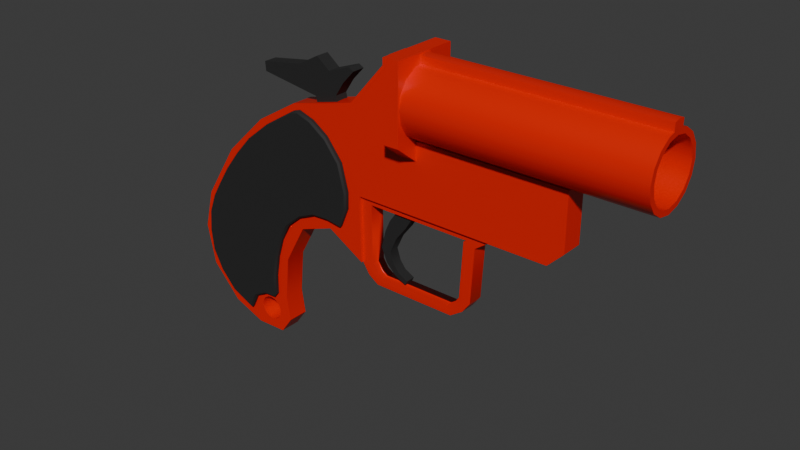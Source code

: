 # Source: FlareGun.blend  (saved by Blender 4.5.91; exported with 4.5.12 LTS)
import bpy
from mathutils import Matrix  # noqa: F401  (used for matrix-valued properties, if any)

bpy.ops.wm.read_factory_settings(use_empty=True)
scene = bpy.context.scene
scene.name = 'Scene'

# ---- collections
col_collection = bpy.data.collections.new('Collection'); scene.collection.children.link(col_collection)

# ---- materials (node trees are filled in below, after node groups)
mat_red = bpy.data.materials.new('Red')
mat_black = bpy.data.materials.new('Black')

# ---- material node trees
mat_red.use_nodes = True; mat_red.node_tree.nodes.clear()
_N = mat_red.node_tree.nodes; _L = mat_red.node_tree.links
n0 = _N.new('ShaderNodeBsdfPrincipled'); n0.name = 'Principled BSDF'; n0.location = (-200, 100)
n0.inputs[0].default_value = (0.8004, 0.009382, 0.0, 1.0)
n0.inputs[2].default_value = 0.3571
n1 = _N.new('ShaderNodeOutputMaterial'); n1.name = 'Material Output'; n1.location = (200, 100)
_L.new(n0.outputs[0], n1.inputs[0])
n1.is_active_output = True
mat_black.use_nodes = True; mat_black.node_tree.nodes.clear()
_N = mat_black.node_tree.nodes; _L = mat_black.node_tree.links
n0 = _N.new('ShaderNodeBsdfPrincipled'); n0.name = 'Principled BSDF'; n0.location = (-200, 100)
n0.inputs[0].default_value = (0.01465, 0.01465, 0.01465, 1.0)
n0.inputs[2].default_value = 0.7937
n1 = _N.new('ShaderNodeOutputMaterial'); n1.name = 'Material Output'; n1.location = (200, 100)
_L.new(n0.outputs[0], n1.inputs[0])
n1.is_active_output = True

# ---- world
world_world = bpy.data.worlds.new('World'); scene.world = world_world
world_world.use_nodes = True; world_world.node_tree.nodes.clear()
_N = world_world.node_tree.nodes; _L = world_world.node_tree.links
n0 = _N.new('ShaderNodeOutputWorld'); n0.name = 'World Output'; n0.location = (200, 100)
n1 = _N.new('ShaderNodeBackground'); n1.name = 'Background'; n1.location = (-200, 100)
n1.inputs[0].default_value = (0.05088, 0.05088, 0.05088, 1.0)
_L.new(n1.outputs[0], n0.inputs[0])
n0.is_active_output = True
world_world.color = (0.05088, 0.05088, 0.05088)
world_world.sun_shadow_jitter_overblur = 0.0

# ---- meshes
me_flaregunnozzle = bpy.data.meshes.new('FlareGunNozzle')
me_flaregunnozzle.from_pydata([(0.1284, 0.9058, -1.018), (0.1284, 0.7639, 5.048), (0.4751, 0.8369, -1.018), (0.4208, 0.7058, 5.048), (0.769, 0.6405, -1.018), (0.6686, 0.5402, 5.048), (0.9653, 0.3466, -1.018), (0.8342, 0.2923, 5.048), (1.034, -1.718e-09, -1.018), (0.8924, -1.718e-09, 5.048), (0.9653, -0.3466, -1.018), (0.8342, -0.2923, 5.048), (0.769, -0.6405, -1.018), (0.6686, -0.5402, 5.048), (0.4751, -0.8369, -1.018), (0.4208, -0.7058, 5.048), (0.1284, -0.9058, -1.018), (0.1284, -0.7639, 5.048), (-0.2182, -0.8369, -1.018), (-0.1639, -0.7058, 5.048), (-0.5121, -0.6405, -1.018), (-0.4117, -0.5402, 5.048), (-0.7084, -0.3466, -1.018), (-0.5773, -0.2923, 5.048), (-0.7774, -1.718e-09, -1.018), (-0.6355, -1.718e-09, 5.048), (-0.7084, 0.3466, -1.018), (-0.5773, 0.2923, 5.048), (-0.5121, 0.6405, -1.018), (-0.4117, 0.5402, 5.048), (-0.2182, 0.8369, -1.018), (-0.1639, 0.7058, 5.048), (-0.7429, -0.1733, -1.018), (-0.6064, -0.1462, 5.048), (-0.7429, 0.1733, -1.018), (-0.6064, 0.1462, 5.048), (-0.9436, -0.1733, -1.018), (-0.9781, -1.718e-09, -1.018), (-0.9781, -1.718e-09, 5.048), (-0.9436, 0.1733, 5.048), (-0.9436, -0.1733, 5.048), (-0.9436, 0.1733, -1.018), (0.4751, 0.8369, 5.048), (0.1284, 0.9058, 5.048), (0.769, 0.6405, 5.048), (0.9653, 0.3466, 5.048), (1.034, -1.718e-09, 5.048), (0.9653, -0.3466, 5.048), (0.769, -0.6405, 5.048), (0.4751, -0.8369, 5.048), (0.1284, -0.9058, 5.048), (-0.2182, -0.8369, 5.048), (-0.5121, -0.6405, 5.048), (-0.7084, -0.3466, 5.048), (-0.7429, -0.1733, 5.048), (-0.7429, 0.1733, 5.048), (-0.7774, -1.718e-09, 5.048), (-0.5121, 0.6405, 5.048), (-0.7084, 0.3466, 5.048), (-0.2182, 0.8369, 5.048), (0.4208, 0.7058, 0.1386), (0.1284, 0.7639, 0.1386), (0.6686, 0.5402, 0.1386), (0.8342, 0.2923, 0.1386), (0.8924, -1.718e-09, 0.1386), (0.8342, -0.2923, 0.1386), (0.6686, -0.5402, 0.1386), (0.4208, -0.7058, 0.1386), (0.1284, -0.7639, 0.1386), (-0.1639, -0.7058, 0.1386), (-0.4117, -0.5402, 0.1386), (-0.5773, -0.2923, 0.1386), (-0.6064, -0.1462, 0.1386), (-0.6064, 0.1462, 0.1386), (-0.6355, -1.718e-09, 0.1386), (-0.4117, 0.5402, 0.1386), (-0.5773, 0.2923, 0.1386), (-0.1639, 0.7058, 0.1386)], [], [(0, 43, 42, 2), (2, 42, 44, 4), (4, 44, 45, 6), (6, 45, 46, 8), (8, 46, 47, 10), (10, 47, 48, 12), (12, 48, 49, 14), (14, 49, 50, 16), (16, 50, 51, 18), (18, 51, 52, 20), (20, 52, 53, 22), (55, 34, 41, 39), (34, 55, 58, 26), (26, 58, 57, 28), (31, 29, 75, 77), (28, 57, 59, 30), (30, 59, 43, 0), (0, 2, 4, 6, 8, 10, 12, 14, 16, 18, 20, 22, 32, 24, 34, 26, 28, 30), (22, 53, 54, 32), (32, 54, 40, 36), (36, 40, 38, 37), (37, 38, 39, 41), (34, 24, 37, 41), (56, 55, 39, 38), (54, 56, 38, 40), (24, 32, 36, 37), (1, 3, 42, 43), (3, 5, 44, 42), (5, 7, 45, 44), (7, 9, 46, 45), (9, 11, 47, 46), (11, 13, 48, 47), (13, 15, 49, 48), (15, 17, 50, 49), (17, 19, 51, 50), (19, 21, 52, 51), (21, 23, 53, 52), (23, 33, 54, 53), (25, 35, 55, 56), (27, 29, 57, 58), (29, 31, 59, 57), (31, 1, 43, 59), (33, 25, 56, 54), (35, 27, 58, 55), (60, 61, 77, 75, 76, 73, 74, 72, 71, 70, 69, 68, 67, 66, 65, 64, 63, 62), (17, 15, 67, 68), (3, 1, 61, 60), (1, 31, 77, 61), (19, 17, 68, 69), (5, 3, 60, 62), (25, 33, 72, 74), (21, 19, 69, 70), (7, 5, 62, 63), (27, 35, 73, 76), (23, 21, 70, 71), (9, 7, 63, 64), (33, 23, 71, 72), (11, 9, 64, 65), (35, 25, 74, 73), (13, 11, 65, 66), (29, 27, 76, 75), (15, 13, 66, 67)])
me_flaregunnozzle.polygons.foreach_set('use_smooth', [True] * 62)
_k = set([(0, 2), (0, 30), (1, 3), (1, 31), (2, 4), (3, 5), (4, 6), (5, 7), (6, 8), (7, 9), (8, 10), (9, 11), (10, 12), (11, 13), (12, 14), (13, 15), (14, 16), (15, 17), (16, 18), (17, 19), (18, 20), (19, 21), (20, 22), (21, 23), (22, 32), (23, 33), (25, 33), (25, 35), (26, 28), (26, 34), (27, 29), (27, 35), (28, 30), (29, 31), (32, 36), (32, 54), (34, 41), (34, 55), (36, 37), (36, 40), (37, 41), (38, 39), (38, 40), (39, 41), (39, 55), (40, 54), (42, 43), (42, 44), (43, 59), (44, 45), (45, 46), (46, 47), (47, 48), (48, 49), (49, 50), (50, 51), (51, 52), (52, 53), (53, 54), (55, 58), (57, 58), (57, 59), (60, 61), (60, 62), (61, 77), (62, 63), (63, 64), (64, 65), (65, 66), (66, 67), (67, 68), (68, 69), (69, 70), (70, 71), (71, 72), (72, 74), (73, 74), (73, 76), (75, 76), (75, 77)])
me_flaregunnozzle.attributes.new('sharp_edge', 'BOOLEAN', 'EDGE').data.foreach_set('value', [ (min(e.vertices), max(e.vertices)) in _k for e in me_flaregunnozzle.edges])
_uv = me_flaregunnozzle.uv_layers.new(name='UVMap')
_uv.uv.foreach_set('vector', [1.0, 0.5, 1.0, 1.0, 0.9375, 1.0, 0.9375, 0.5, 0.9375, 0.5, 0.9375, 1.0, 0.875, 1.0, 0.875, 0.5, 0.875, 0.5, 0.875, 1.0, 0.8125, 1.0, 0.8125, 0.5, 0.8125, 0.5, 0.8125, 1.0, 0.75, 1.0, 0.75, 0.5, 0.75, 0.5, 0.75, 1.0, 0.6875, 1.0, 0.6875, 0.5, 0.6875, 0.5, 0.6875, 1.0, 0.625, 1.0, 0.625, 0.5, 0.625, 0.5, 0.625, 1.0, 0.5625, 1.0, 0.5625, 0.5, 0.5625, 0.5, 0.5625, 1.0, 0.5, 1.0, 0.5, 0.5, 0.5, 0.5, 0.5, 1.0, 0.4375, 1.0, 0.4375, 0.5, 0.4375, 0.5, 0.4375, 1.0, 0.375, 1.0, 0.375, 0.5, 0.375, 0.5, 0.375, 1.0, 0.3125, 1.0, 0.3125, 0.5, 0.2188, 1.0, 0.2188, 0.5, 0.2188, 0.5, 0.2188, 1.0, 0.2188, 0.5, 0.2188, 1.0, 0.1875, 1.0, 0.1875, 0.5, 0.1875, 0.5, 0.1875, 1.0, 0.125, 1.0, 0.125, 0.5, 0.1725, 0.437, 0.1069, 0.3931, 0.1069, 0.3931, 0.1725, 0.437, 0.125, 0.5, 0.125, 1.0, 0.0625, 1.0, 0.0625, 0.5, 0.0625, 0.5, 0.0625, 1.0, 0.0, 1.0, 0.0, 0.5, 0.75, 0.49, 0.8418, 0.4717, 0.9197, 0.4197, 0.9717, 0.3418, 0.99, 0.25, 0.9717, 0.1582, 0.9197, 0.08029, 0.8418, 0.02827, 0.75, 0.01, 0.6582, 0.02827, 0.5803, 0.08029, 0.5283, 0.1582, 0.5191, 0.2041, 0.51, 0.25, 0.5191, 0.2959, 0.5283, 0.3418, 0.5803, 0.4197, 0.6582, 0.4717, 0.3125, 0.5, 0.3125, 1.0, 0.2812, 1.0, 0.2812, 0.5, 0.2812, 0.5, 0.2812, 1.0, 0.2812, 1.0, 0.2812, 0.5, 0.2812, 0.5, 0.2812, 1.0, 0.25, 1.0, 0.25, 0.5, 0.25, 0.5, 0.25, 1.0, 0.2188, 1.0, 0.2188, 0.5, 0.5191, 0.2959, 0.51, 0.25, 0.51, 0.25, 0.5191, 0.2959, 0.01, 0.25, 0.01913, 0.2959, 0.01913, 0.2959, 0.01, 0.25, 0.01913, 0.2041, 0.01, 0.25, 0.01, 0.25, 0.01913, 0.2041, 0.51, 0.25, 0.5191, 0.2041, 0.5191, 0.2041, 0.51, 0.25, 0.25, 0.4524, 0.3275, 0.437, 0.3418, 0.4717, 0.25, 0.49, 0.3275, 0.437, 0.3931, 0.3931, 0.4197, 0.4197, 0.3418, 0.4717, 0.3931, 0.3931, 0.437, 0.3275, 0.4717, 0.3418, 0.4197, 0.4197, 0.437, 0.3275, 0.4524, 0.25, 0.49, 0.25, 0.4717, 0.3418, 0.4524, 0.25, 0.437, 0.1725, 0.4717, 0.1582, 0.49, 0.25, 0.437, 0.1725, 0.3931, 0.1069, 0.4197, 0.08029, 0.4717, 0.1582, 0.3931, 0.1069, 0.3275, 0.06301, 0.3418, 0.02827, 0.4197, 0.08029, 0.3275, 0.06301, 0.25, 0.0476, 0.25, 0.01, 0.3418, 0.02827, 0.25, 0.0476, 0.1725, 0.06301, 0.1582, 0.02827, 0.25, 0.01, 0.1725, 0.06301, 0.1069, 0.1069, 0.08029, 0.08029, 0.1582, 0.02827, 0.1069, 0.1069, 0.06301, 0.1725, 0.02827, 0.1582, 0.08029, 0.08029, 0.06301, 0.1725, 0.0553, 0.2113, 0.01913, 0.2041, 0.02827, 0.1582, 0.0476, 0.25, 0.0553, 0.2887, 0.01913, 0.2959, 0.01, 0.25, 0.06301, 0.3275, 0.1069, 0.3931, 0.08029, 0.4197, 0.02827, 0.3418, 0.1069, 0.3931, 0.1725, 0.437, 0.1582, 0.4717, 0.08029, 0.4197, 0.1725, 0.437, 0.25, 0.4524, 0.25, 0.49, 0.1582, 0.4717, 0.0553, 0.2113, 0.0476, 0.25, 0.01, 0.25, 0.01913, 0.2041, 0.0553, 0.2887, 0.06301, 0.3275, 0.02827, 0.3418, 0.01913, 0.2959, 0.3275, 0.437, 0.25, 0.4524, 0.1725, 0.437, 0.1069, 0.3931, 0.06301, 0.3275, 0.0553, 0.2887, 0.0476, 0.25, 0.0553, 0.2113, 0.06301, 0.1725, 0.1069, 0.1069, 0.1725, 0.06301, 0.25, 0.0476, 0.3275, 0.06301, 0.3931, 0.1069, 0.437, 0.1725, 0.4524, 0.25, 0.437, 0.3275, 0.3931, 0.3931, 0.25, 0.0476, 0.3275, 0.06301, 0.3275, 0.06301, 0.25, 0.0476, 0.3275, 0.437, 0.25, 0.4524, 0.25, 0.4524, 0.3275, 0.437, 0.25, 0.4524, 0.1725, 0.437, 0.1725, 0.437, 0.25, 0.4524, 0.1725, 0.06301, 0.25, 0.0476, 0.25, 0.0476, 0.1725, 0.06301, 0.3931, 0.3931, 0.3275, 0.437, 0.3275, 0.437, 0.3931, 0.3931, 0.0476, 0.25, 0.0553, 0.2113, 0.0553, 0.2113, 0.0476, 0.25, 0.1069, 0.1069, 0.1725, 0.06301, 0.1725, 0.06301, 0.1069, 0.1069, 0.437, 0.3275, 0.3931, 0.3931, 0.3931, 0.3931, 0.437, 0.3275, 0.06301, 0.3275, 0.0553, 0.2887, 0.0553, 0.2887, 0.06301, 0.3275, 0.06301, 0.1725, 0.1069, 0.1069, 0.1069, 0.1069, 0.06301, 0.1725, 0.4524, 0.25, 0.437, 0.3275, 0.437, 0.3275, 0.4524, 0.25, 0.0553, 0.2113, 0.06301, 0.1725, 0.06301, 0.1725, 0.0553, 0.2113, 0.437, 0.1725, 0.4524, 0.25, 0.4524, 0.25, 0.437, 0.1725, 0.0553, 0.2887, 0.0476, 0.25, 0.0476, 0.25, 0.0553, 0.2887, 0.3931, 0.1069, 0.437, 0.1725, 0.437, 0.1725, 0.3931, 0.1069, 0.1069, 0.3931, 0.06301, 0.3275, 0.06301, 0.3275, 0.1069, 0.3931, 0.3275, 0.06301, 0.3931, 0.1069, 0.3931, 0.1069, 0.3275, 0.06301])
me_flaregunnozzle.materials.append(mat_red)
me_flaregunnozzle.update()
me_flaregunhilt = bpy.data.meshes.new('FlareGunHilt')
me_flaregunhilt.from_pydata([(-0.1159, 1.0, 0.8173), (-0.1159, -1.0, 0.8173), (-0.3942, -1.0, 0.8173), (-0.3942, 1.0, 0.8173), (-0.5088, 1.0, 0.5793), (-0.2359, 1.0, 0.525), (-0.2359, -1.0, 0.525), (-0.5088, -1.0, 0.5793), (-0.5906, 1.0, 0.3064), (-0.3943, 1.0, 0.2188), (-0.3943, -1.0, 0.2188), (-0.5906, -1.0, 0.3064), (-0.6598, 1.0, -0.1065), (-0.5042, 1.0, -0.1405), (-0.5042, -1.0, -0.1405), (-0.6598, -1.0, -0.1065), (-0.5686, 1.0, -0.4386), (-0.4472, 1.0, -0.4039), (-0.4472, -1.0, -0.4039), (-0.5686, -1.0, -0.4386), (-0.4214, 1.0, -0.66), (-0.3597, 1.0, -0.5733), (-0.3597, -1.0, -0.5733), (-0.4214, -1.0, -0.66), (-0.2412, 1.0, -0.7972), (-0.2066, 1.0, -0.6966), (-0.2066, -1.0, -0.6965), (-0.2412, -1.0, -0.7972), (2.3, 2.2, 2.596), (2.3, -2.2, 2.596), (-0.2392, 2.2, 2.596), (-0.2392, 2.2, 0.9641), (-0.2392, -2.2, 2.596), (-0.2392, -2.2, 0.9641), (0.009213, 2.2, 0.9641), (0.009213, -2.2, 2.596), (0.009213, -2.2, 0.9641), (0.009213, 2.2, 2.596), (0.009213, -2.2, 4.347), (-0.2392, -2.2, 4.347), (-0.2392, 2.2, 4.347), (0.009213, 2.2, 4.347), (0.009213, -6.853, 2.596), (-0.2392, -6.853, 2.596), (-0.2392, 6.853, 2.596), (0.009213, 6.853, 2.596), (0.009213, -6.853, 4.347), (-0.2392, -6.853, 4.347), (-0.2392, 6.853, 4.347), (0.009213, 6.853, 4.347), (0.009213, -2.2, 2.175), (-0.2392, -2.2, 2.175), (-0.2392, 2.2, 2.175), (0.009213, 2.2, 2.175), (2.3, 2.2, 1.319), (2.065, 2.2, 0.9641), (2.065, -2.2, 0.9641), (2.3, -2.2, 1.319), (-0.7102, -1.557, -0.7518), (-0.8041, -1.557, 0.8173), (-0.7102, 1.557, -0.7518), (-0.8041, 1.557, 0.8173), (0.6315, -1.557, -0.7108), (0.8112, -1.557, 0.8173), (0.6315, 1.557, -0.7108), (0.8112, 1.557, 0.8173), (0.5092, 1.557, -0.8366), (0.6568, 1.557, 0.8173), (0.5092, -1.557, -0.8366), (0.6568, -1.557, 0.8173), (-0.7911, -1.557, -0.5631), (-0.7911, 1.557, -0.5631), (0.7238, 1.557, -0.5182), (0.7238, -1.557, -0.5182), (-0.627, 1.557, -0.8366), (-0.7037, -1.557, 0.8173), (-0.7037, 1.557, 0.8173), (-0.627, -1.557, -0.8366), (-0.803, -1.557, 0.6945), (-0.803, 1.557, 0.6945), (0.7714, 1.557, 0.7732), (0.7714, -1.557, 0.7732), (-0.9857, -1.557, 0.6927), (-0.9886, -1.557, 1.0), (-0.9734, 1.557, -0.6015), (-0.8646, 1.557, -0.8553), (-0.7037, 1.557, -1.019), (0.6568, 1.557, 1.0), (1.222, 1.557, 1.0), (0.9049, 1.557, -0.5629), (0.7833, 1.557, -0.8167), (0.9049, -1.557, -0.5629), (0.7833, -1.557, -0.8167), (0.5864, -1.557, -1.019), (-0.7037, -1.557, 1.0), (0.5864, 1.557, -1.019), (-0.7037, 1.557, 1.0), (-0.7037, -1.557, -1.019), (1.222, -1.557, 1.0), (0.6568, -1.557, 1.0), (-0.8646, -1.557, -0.8553), (-0.9734, -1.557, -0.6015), (-0.9857, 1.557, 0.6927), (0.9515, 1.557, 0.7001), (0.9515, -1.557, 0.7001), (-0.9886, 1.557, 1.0), (-0.1533, 1.557, 1.0), (-0.1533, -1.557, 1.0), (-0.1533, 1.557, 0.8173), (-0.1533, -1.557, 0.8173), (-0.4316, -1.557, 1.0), (-0.4316, -1.557, 0.8173), (-0.4316, 1.557, 1.0), (-0.4316, 1.557, 0.8173), (-4.066, -3.125, -1.828), (-4.092, -2.775, -1.85), (-3.911, -3.125, -2.293), (-3.944, -2.775, -2.292), (-4.144, -2.142, -2.284), (-4.092, -2.142, -1.85), (-3.944, -2.142, -2.292), (-3.653, -3.125, -2.719), (-3.663, -2.775, -2.756), (-3.293, -3.125, -2.964), (-3.281, -2.775, -3.017), (-3.676, -2.142, -3.055), (-3.663, -2.142, -2.756), (-3.281, -2.142, -3.017), (-4.103, -3.125, -1.319), (-4.13, -2.775, -1.319), (-4.072, -3.125, -0.8321), (-4.098, -2.775, -0.8174), (-3.953, -3.125, -0.366), (-3.983, -2.775, -0.366), (-3.838, -3.125, -0.07651), (-3.861, -2.775, -0.05534), (-4.275, -2.142, -1.319), (-4.13, -2.142, -1.319), (-4.098, -2.142, -0.8174), (-4.114, -2.142, -0.366), (-3.983, -2.142, -0.366), (-3.861, -2.142, -0.05534), (-3.171, -3.125, -2.592), (-3.151, -2.775, -2.621), (-2.933, -2.775, -2.448), (-2.94, -3.125, -2.408), (-2.764, -3.125, -2.398), (-3.161, -2.142, -3.364), (-3.016, -2.142, -3.044), (-3.057, -2.142, -2.949), (-3.038, -2.142, -2.994), (-3.151, -2.142, -2.621), (-3.072, -2.142, -2.838), (-3.057, -2.142, -2.727), (-3.016, -2.142, -2.633), (-2.953, -2.142, -3.106), (-2.879, -2.142, -3.129), (-2.806, -2.142, -3.106), (-2.953, -2.142, -2.57), (-2.933, -2.142, -2.448), (-2.879, -2.142, -2.548), (-2.806, -2.142, -2.57), (-2.754, -2.775, -2.438), (-2.732, -3.125, -2.335), (-2.703, -2.775, -2.336), (-2.725, -3.125, -1.864), (-2.696, -2.775, -1.85), (-2.662, -2.142, -3.341), (-2.743, -2.142, -3.044), (-2.707, -2.142, -2.962), (-2.701, -2.142, -2.949), (-2.701, -2.142, -2.727), (-2.687, -2.142, -2.838), (-2.743, -2.142, -2.633), (-2.754, -2.142, -2.438), (-2.47, -2.142, -2.939), (-2.703, -2.142, -2.336), (-2.531, -2.142, -2.342), (-2.696, -2.142, -1.85), (-2.66, -3.125, -1.319), (-2.632, -2.775, -1.319), (-2.548, -3.125, -0.7956), (-2.53, -2.775, -0.8367), (-2.391, -3.125, -0.366), (-2.357, -2.775, -0.366), (-2.632, -2.142, -1.319), (-2.53, -2.142, -0.8367), (-2.462, -2.142, -1.319), (-2.357, -2.142, -0.366), (-3.62, -3.125, 0.4413), (-3.637, -2.775, 0.4752), (-3.353, -3.125, 0.9605), (-3.387, -2.775, 0.9605), (-3.637, -2.142, 0.4752), (-3.557, -2.142, 0.9605), (-3.387, -2.142, 0.9605), (-3.092, -3.125, 1.396), (-3.106, -2.775, 1.43), (-3.106, -2.142, 1.43), (-2.872, -2.142, 1.954), (-2.678, -3.125, 1.9), (-2.702, -2.775, 1.922), (-2.702, -2.142, 1.922), (-4.144, 0.0, -2.284), (-3.676, 0.0, -3.055), (-4.275, 0.0, -1.319), (-4.114, 0.0, -0.366), (-4.144, 2.142, -2.284), (-4.092, 2.142, -1.85), (-3.944, 2.142, -2.292), (-4.092, 2.775, -1.85), (-4.066, 3.125, -1.828), (-3.944, 2.775, -2.292), (-3.911, 3.125, -2.293), (-3.676, 2.142, -3.055), (-3.663, 2.142, -2.756), (-3.281, 2.142, -3.017), (-3.663, 2.775, -2.756), (-3.653, 3.125, -2.719), (-3.281, 2.775, -3.017), (-3.293, 3.125, -2.964), (-4.275, 2.142, -1.319), (-4.13, 2.142, -1.319), (-4.098, 2.142, -0.8174), (-4.114, 2.142, -0.366), (-3.983, 2.142, -0.366), (-3.861, 2.142, -0.05534), (-4.13, 2.775, -1.319), (-4.103, 3.125, -1.319), (-4.098, 2.775, -0.8174), (-4.072, 3.125, -0.8321), (-3.983, 2.775, -0.366), (-3.953, 3.125, -0.366), (-3.861, 2.775, -0.05534), (-3.838, 3.125, -0.07651), (-3.161, 0.0, -3.364), (-2.662, 0.0, -3.341), (-2.47, 0.0, -2.939), (-2.531, 0.0, -2.342), (-2.462, 0.0, -1.319), (-3.161, 2.142, -3.364), (-3.016, 2.142, -3.044), (-3.057, 2.142, -2.949), (-3.038, 2.142, -2.994), (-3.151, 2.142, -2.621), (-3.072, 2.142, -2.838), (-3.057, 2.142, -2.727), (-3.016, 2.142, -2.633), (-2.953, 2.142, -3.106), (-2.879, 2.142, -3.129), (-2.806, 2.142, -3.106), (-2.953, 2.142, -2.57), (-2.933, 2.142, -2.448), (-2.879, 2.142, -2.548), (-2.806, 2.142, -2.57), (-3.151, 2.775, -2.621), (-3.171, 3.125, -2.592), (-2.933, 2.775, -2.448), (-2.94, 3.125, -2.408), (-2.764, 3.125, -2.398), (-2.662, 2.142, -3.341), (-2.743, 2.142, -3.044), (-2.707, 2.142, -2.962), (-2.701, 2.142, -2.949), (-2.701, 2.142, -2.727), (-2.687, 2.142, -2.838), (-2.743, 2.142, -2.633), (-2.754, 2.142, -2.438), (-2.47, 2.142, -2.939), (-2.703, 2.142, -2.336), (-2.531, 2.142, -2.342), (-2.696, 2.142, -1.85), (-2.754, 2.775, -2.438), (-2.703, 2.775, -2.336), (-2.732, 3.125, -2.335), (-2.696, 2.775, -1.85), (-2.725, 3.125, -1.864), (-2.632, 2.142, -1.319), (-2.53, 2.142, -0.8367), (-2.462, 2.142, -1.319), (-2.357, 2.142, -0.366), (-2.632, 2.775, -1.319), (-2.66, 3.125, -1.319), (-2.53, 2.775, -0.8367), (-2.548, 3.125, -0.7956), (-2.391, 3.125, -0.366), (-2.357, 2.775, -0.366), (-3.557, 0.0, 0.9605), (-3.637, 2.142, 0.4752), (-3.557, 2.142, 0.9605), (-3.387, 2.142, 0.9605), (-3.637, 2.775, 0.4752), (-3.62, 3.125, 0.4413), (-3.387, 2.775, 0.9605), (-3.353, 3.125, 0.9605), (-2.872, 0.0, 1.954), (-3.106, 2.142, 1.43), (-2.872, 2.142, 1.954), (-3.106, 2.775, 1.43), (-3.092, 3.125, 1.396), (-2.702, 2.142, 1.922), (-2.702, 2.775, 1.922), (-2.678, 3.125, 1.9), (-2.116, -2.775, -0.05534), (-2.116, -3.125, -0.01101), (-1.832, -3.125, 0.1775), (-1.826, -2.775, 0.1376), (-2.116, -2.142, -0.366), (-2.116, -2.142, -0.05534), (-1.826, -2.142, 0.1376), (-1.554, -3.125, 0.1972), (-1.554, -2.775, 0.1568), (-1.337, -3.125, 0.1525), (-1.32, -2.775, 0.1086), (-1.555, -2.142, -0.06507), (-1.554, -2.142, 0.1568), (-1.32, -2.142, 0.1086), (-0.9672, -2.142, -0.586), (-2.116, -3.125, 0.9605), (-1.553, -3.125, 0.9605), (-1.553, -3.125, 2.032), (-1.552, -2.775, 2.086), (-1.321, -3.125, 1.589), (-1.294, -2.775, 1.594), (-1.552, -2.142, 2.086), (-1.294, -2.142, 1.594), (-2.167, -3.125, 2.38), (-2.168, -2.775, 2.423), (-2.061, -3.125, 2.429), (-2.062, -2.775, 2.472), (-1.829, -3.125, 2.315), (-1.806, -2.775, 2.347), (-2.168, -2.142, 2.423), (-2.174, -2.142, 2.581), (-2.062, -2.142, 2.472), (-1.806, -2.142, 2.347), (-1.552, -2.142, 2.572), (-1.552, -2.142, 2.802), (-1.219, -3.125, 0.5786), (-1.192, -2.775, 0.5717), (-1.212, -3.125, 0.9605), (-1.185, -2.775, 0.9605), (-1.192, -2.142, 0.5717), (-1.185, -2.142, 0.9605), (-0.9826, -2.142, 0.9605), (-0.5493, -2.142, 0.9605), (-0.4417, -2.142, 0.9605), (-0.2228, -2.142, 0.9605), (-0.9826, -2.142, 2.572), (-1.109, -2.142, 2.982), (-0.5493, -2.142, 2.572), (-0.4417, -2.142, 2.572), (-0.2228, -2.142, 2.572), (-0.704, -2.142, 3.681), (-0.5493, -2.142, 3.948), (-0.4417, -2.142, 3.948), (-0.4417, -2.142, 4.199), (-0.2228, -2.142, 3.948), (-0.2228, -2.142, 4.199), (-2.116, 0.0, -0.366), (-1.555, 0.0, -0.06507), (-2.116, 2.142, -0.366), (-2.116, 2.142, -0.05534), (-1.826, 2.142, 0.1376), (-2.116, 2.775, -0.05534), (-2.116, 3.125, -0.01101), (-1.826, 2.775, 0.1376), (-1.832, 3.125, 0.1775), (-1.555, 2.142, -0.06507), (-1.554, 2.142, 0.1568), (-1.32, 2.142, 0.1086), (-1.554, 2.775, 0.1568), (-1.554, 3.125, 0.1972), (-1.32, 2.775, 0.1086), (-1.337, 3.125, 0.1525), (-0.9672, 0.0, -0.586), (-0.9672, 2.142, -0.586), (-2.174, 0.0, 2.581), (-2.116, 3.125, 0.9605), (-1.552, 2.142, 2.086), (-1.294, 2.142, 1.594), (-1.553, 3.125, 0.9605), (-1.552, 2.775, 2.086), (-1.553, 3.125, 2.032), (-1.294, 2.775, 1.594), (-1.321, 3.125, 1.589), (-2.168, 2.142, 2.423), (-2.174, 2.142, 2.581), (-2.062, 2.142, 2.472), (-1.806, 2.142, 2.347), (-2.168, 2.775, 2.423), (-2.167, 3.125, 2.38), (-2.062, 2.775, 2.472), (-2.061, 3.125, 2.429), (-1.806, 2.775, 2.347), (-1.829, 3.125, 2.315), (-1.552, 2.142, 2.572), (-1.552, 2.142, 2.802), (-0.9826, 0.0, 0.9605), (-0.5493, 0.0, 0.9605), (-0.4417, 0.0, 0.9605), (-0.2228, 0.0, 0.9605), (-1.109, 0.0, 2.982), (-0.2228, 0.0, 2.572), (-0.704, 0.0, 3.681), (-0.5493, 0.0, 3.948), (-0.4417, 0.0, 4.199), (-0.2228, 0.0, 3.948), (-0.2228, 0.0, 4.199), (-1.192, 2.142, 0.5717), (-1.185, 2.142, 0.9605), (-0.9826, 2.142, 0.9605), (-1.192, 2.775, 0.5717), (-1.219, 3.125, 0.5786), (-1.185, 2.775, 0.9605), (-1.212, 3.125, 0.9605), (-0.5493, 2.142, 0.9605), (-0.4417, 2.142, 0.9605), (-0.2228, 2.142, 0.9605), (-0.9826, 2.142, 2.572), (-1.109, 2.142, 2.982), (-0.5493, 2.142, 2.572), (-0.4417, 2.142, 2.572), (-0.2228, 2.142, 2.572), (-0.704, 2.142, 3.681), (-0.5493, 2.142, 3.948), (-0.4417, 2.142, 3.948), (-0.4417, 2.142, 4.199), (-0.2228, 2.142, 3.948), (-0.2228, 2.142, 4.199)], [], [(0, 1, 6, 5), (7, 4, 8, 11), (3, 0, 5, 4), (2, 3, 4, 7), (1, 2, 7, 6), (11, 8, 12, 15), (5, 6, 10, 9), (6, 7, 11, 10), (4, 5, 9, 8), (13, 14, 18, 17), (9, 10, 14, 13), (10, 11, 15, 14), (8, 9, 13, 12), (18, 19, 23, 22), (14, 15, 19, 18), (12, 13, 17, 16), (15, 12, 16, 19), (23, 20, 24, 27), (16, 17, 21, 20), (19, 16, 20, 23), (17, 18, 22, 21), (24, 25, 26, 27), (21, 22, 26, 25), (22, 23, 27, 26), (20, 21, 25, 24), (35, 37, 41, 38), (36, 35, 32, 33), (33, 32, 30, 31), (31, 30, 37, 34), (31, 34, 36, 33), (28, 37, 35, 29), (41, 40, 39, 38), (39, 32, 43, 47), (44, 45, 53, 52), (30, 32, 39, 40), (43, 42, 46, 47), (45, 44, 48, 49), (45, 37, 53), (41, 37, 45, 49), (40, 41, 49, 48), (38, 39, 47, 46), (30, 40, 48, 44), (35, 38, 46, 42), (35, 42, 50), (30, 44, 52), (32, 35, 50, 51), (42, 43, 51, 50), (43, 32, 51), (37, 30, 52, 53), (56, 55, 54, 57), (34, 37, 28, 54, 55), (54, 28, 29, 57), (34, 55, 56, 36), (56, 57, 29, 35, 36), (82, 83, 105, 102), (103, 88, 98, 104), (95, 90, 92, 93), (96, 105, 83, 94), (88, 87, 99, 98), (86, 95, 93, 97), (90, 89, 91, 92), (100, 101, 84, 85), (85, 86, 97, 100), (112, 96, 94, 110), (89, 103, 104, 91), (101, 82, 102, 84), (78, 59, 83, 82), (71, 60, 85, 84), (60, 74, 86, 85), (65, 67, 87, 88), (64, 72, 89, 90), (73, 62, 92, 91), (62, 68, 93, 92), (59, 75, 94, 83), (66, 64, 90, 95), (113, 76, 96, 112), (68, 77, 97, 93), (69, 63, 98, 99), (58, 70, 101, 100), (79, 71, 84, 102), (72, 80, 103, 89), (81, 73, 91, 104), (74, 66, 95, 86), (109, 69, 99, 107), (76, 61, 105, 96), (77, 58, 100, 97), (70, 78, 82, 101), (61, 79, 102, 105), (80, 65, 88, 103), (63, 81, 104, 98), (72, 73, 81, 80), (80, 81, 63, 65), (67, 65, 63, 69), (108, 67, 69, 109), (75, 59, 61, 76), (78, 79, 61, 59), (79, 78, 70, 71), (111, 109, 107, 110), (67, 108, 106, 87), (87, 106, 107, 99), (75, 111, 110, 94), (76, 113, 111, 75), (108, 113, 112, 106), (106, 112, 110, 107), (113, 108, 109, 111), (77, 68, 66, 74), (71, 70, 58, 60), (74, 60, 58, 77), (68, 62, 64, 66), (64, 62, 73, 72), (358, 357, 407, 408), (347, 346, 400, 401), (354, 350, 351, 355), (357, 352, 403, 407), (355, 351, 352, 357), (356, 358, 408, 406), (346, 345, 399, 400), (356, 355, 357, 358), (354, 356, 406, 405), (336, 348, 353, 349, 337), (316, 315, 314, 317, 344, 343, 342), (324, 325, 343, 344, 348, 336), (237, 175, 167, 236), (351, 346, 347, 352), (352, 347, 401, 403), (350, 345, 346, 351), (354, 355, 356), (348, 344, 345, 350), (344, 398, 399, 345), (353, 348, 350, 354), (314, 360, 375, 317), (317, 375, 398, 344), (188, 307, 308), (308, 307, 314, 315, 309), (333, 336, 337), (307, 359, 360, 314), (236, 167, 147, 235), (156, 155, 148, 150, 127, 125, 147, 167, 175, 169, 168, 157), (174, 159, 151, 127, 150, 149, 152, 153, 154, 158, 160, 161, 173, 171, 172, 170, 169, 175, 177, 176), (238, 177, 175, 237), (239, 187, 177, 238), (176, 177, 187, 185, 178), (185, 187, 307, 188, 186), (187, 239, 359, 307), (205, 136, 139, 206), (203, 118, 136, 205), (204, 125, 118, 203), (235, 147, 125, 204), (295, 199, 333, 377), (206, 139, 194, 287), (295, 287, 194, 199), (404, 353, 354, 405), (402, 349, 353, 404), (333, 337, 349, 402, 377), (139, 140, 141, 193, 195, 194), (118, 120, 119, 137, 136), (136, 137, 138, 140, 139), (333, 332, 334, 335, 324, 336), (194, 195, 198, 202, 332, 333, 199), (118, 125, 127, 126, 120), (304, 183, 184, 303), (192, 190, 189, 191), (190, 135, 134, 189), (135, 133, 132, 134), (305, 304, 303, 306), (310, 305, 306, 311), (165, 163, 164, 166), (179, 165, 166, 180), (114, 128, 129, 115), (116, 114, 115, 117), (181, 179, 180, 182), (183, 181, 182, 184), (133, 131, 130, 132), (131, 129, 128, 130), (330, 320, 321, 331), (328, 330, 331, 329), (329, 327, 326, 328), (327, 201, 200, 326), (201, 197, 196, 200), (197, 192, 191, 196), (312, 310, 311, 313), (338, 312, 313, 339), (340, 338, 339, 341), (322, 340, 341, 323), (320, 322, 323, 321), (142, 123, 124, 143), (145, 142, 143, 144), (144, 162, 146, 145), (163, 146, 162, 164), (121, 116, 117, 122), (123, 121, 122, 124), (310, 312, 338, 340, 319), (313, 311, 315, 316), (304, 305, 310, 319, 318), (311, 306, 309, 315), (196, 191, 318, 326, 200), (332, 202, 201, 327), (318, 319, 320, 330, 328, 326), (334, 332, 327, 329), (306, 303, 308, 309), (191, 189, 134, 132, 183, 304, 318), (303, 184, 188, 308), (132, 130, 128, 179, 181, 183), (140, 138, 131, 133), (133, 135, 141, 140), (184, 182, 186, 188), (321, 323, 325, 324), (331, 321, 324, 335), (320, 319, 340, 322), (116, 121, 123, 142, 145, 146, 163), (122, 117, 120, 126), (128, 114, 116, 163, 165, 179), (117, 115, 119, 120), (164, 162, 174, 176), (166, 164, 176, 178), (115, 129, 137, 119), (138, 137, 129, 131), (182, 180, 185, 186), (180, 166, 178, 185), (198, 195, 192, 197), (195, 193, 190, 192), (343, 325, 323, 341), (341, 339, 342, 343), (193, 141, 135, 190), (329, 331, 335, 334), (202, 198, 197, 201), (339, 313, 316, 342), (143, 124, 127, 151), (124, 122, 126, 127), (144, 143, 151, 159), (162, 144, 159, 174), (429, 408, 407, 428), (418, 401, 400, 417), (422, 421, 425, 426), (428, 407, 403, 423), (423, 422, 426, 428), (427, 406, 408, 429), (417, 400, 399, 416), (428, 426, 427, 429), (425, 405, 406, 427), (419, 396, 397, 420, 424), (376, 368, 369, 370, 409, 410, 411), (410, 380, 379, 396, 419, 411), (237, 236, 260, 268), (418, 417, 422, 423), (423, 403, 401, 418), (417, 416, 421, 422), (425, 427, 426), (416, 411, 419, 421), (399, 398, 411, 416), (421, 419, 424, 425), (375, 360, 368, 376), (398, 375, 376, 411), (280, 362, 361), (361, 362, 363, 369, 368), (387, 397, 396), (360, 359, 361, 368), (236, 235, 240, 260), (260, 240, 214, 216, 243, 241, 248, 249, 250, 261, 262, 268), (268, 262, 263, 265, 264, 266, 254, 253, 251, 247, 246, 245, 242, 243, 216, 244, 252, 267, 269, 270), (238, 237, 268, 270), (239, 238, 270, 279), (270, 269, 271, 277, 279), (279, 277, 278, 280, 361), (359, 239, 279, 361), (205, 206, 224, 221), (203, 205, 221, 207), (204, 203, 207, 214), (235, 204, 214, 240), (387, 297, 295, 377), (289, 224, 206, 287), (289, 287, 295, 297), (404, 405, 425, 424), (402, 404, 424, 420), (377, 402, 420, 397, 387), (224, 289, 290, 288, 226, 225), (207, 221, 222, 208, 209), (221, 224, 225, 223, 222), (379, 389, 388, 386, 387, 396), (300, 296, 290, 289, 297, 387, 386), (207, 209, 215, 216, 214), (286, 285, 365, 364), (292, 291, 293, 294), (234, 233, 291, 292), (232, 231, 233, 234), (364, 365, 367, 366), (372, 371, 366, 367), (276, 275, 273, 274), (282, 281, 275, 276), (211, 210, 227, 228), (210, 211, 213, 212), (281, 282, 284, 283), (283, 284, 285, 286), (230, 229, 231, 232), (228, 227, 229, 230), (395, 394, 382, 383), (393, 392, 394, 395), (391, 390, 392, 393), (302, 301, 390, 391), (299, 298, 301, 302), (294, 293, 298, 299), (374, 373, 371, 372), (373, 374, 413, 412), (415, 414, 412, 413), (414, 415, 385, 384), (384, 385, 383, 382), (256, 255, 219, 220), (255, 256, 258, 257), (259, 272, 257, 258), (274, 273, 272, 259), (212, 213, 218, 217), (217, 218, 220, 219), (374, 372, 381, 415, 413), (373, 370, 369, 371), (372, 367, 365, 378, 381), (371, 369, 363, 366), (294, 299, 302, 391, 378), (301, 300, 386, 390), (378, 391, 393, 395, 383, 381), (390, 386, 388, 392), (362, 364, 366, 363), (232, 234, 292, 294, 378, 365, 285), (280, 286, 364, 362), (228, 230, 232, 285, 284, 282), (229, 223, 225, 231), (231, 225, 226, 233), (278, 283, 286, 280), (380, 384, 382, 379), (394, 389, 379, 382), (415, 381, 383, 385), (218, 213, 274, 259, 258, 256, 220), (209, 212, 217, 215), (213, 211, 228, 282, 276, 274), (208, 210, 212, 209), (273, 269, 267, 272), (275, 271, 269, 273), (210, 208, 222, 227), (227, 222, 223, 229), (277, 281, 283, 278), (281, 277, 271, 275), (293, 290, 296, 298), (291, 288, 290, 293), (384, 380, 410, 414), (414, 410, 409, 412), (233, 226, 288, 291), (392, 388, 389, 394), (298, 296, 300, 301), (370, 373, 412, 409), (255, 244, 216, 219), (215, 217, 219, 216), (244, 255, 257, 252), (272, 267, 252, 257), (161, 160, 253, 254), (266, 173, 161, 254), (264, 171, 173, 266), (265, 172, 171, 264), (263, 170, 172, 265), (169, 170, 263, 262, 261, 168), (250, 157, 168, 261), (156, 157, 250, 249), (155, 156, 249, 248), (241, 148, 155, 248), (150, 148, 241, 243, 242, 149), (245, 152, 149, 242), (246, 153, 152, 245), (247, 154, 153, 246), (251, 158, 154, 247), (160, 158, 251, 253)])
me_flaregunhilt.polygons.foreach_set('use_smooth', [1, 1, 1, 1, 1, 1, 1, 1, 1, 1, 1, 1, 1, 1, 1, 1, 1, 1, 1, 1, 1, 1, 1, 1, 1, 0, 0, 0, 0, 0, 0, 0, 0, 0, 0, 0, 0, 0, 0, 0, 0, 0, 0, 0, 0, 0, 0, 0, 0, 0, 0, 0, 0, 0, 1, 1, 1, 1, 1, 1, 1, 1, 1, 1, 1, 1, 1, 1, 1, 1, 1, 1, 1, 1, 1, 1, 1, 1, 1, 1, 1, 1, 1, 1, 1, 1, 1, 1, 1, 1, 1, 1, 1, 1, 1, 1, 1, 1, 1, 1, 1, 1, 1, 1, 1, 1, 1, 1, 1, 1, 1, 1, 1, 1, 1, 1, 1, 1, 1, 1, 1, 1, 1, 1, 1, 1, 1, 1, 1, 1, 1, 1, 1, 1, 1, 1, 1, 1, 1, 1, 1, 1, 1, 1, 1, 1, 1, 1, 1, 1, 1, 1, 1, 1, 1, 1, 1, 1, 1, 1, 1, 1, 1, 1, 1, 1, 1, 1, 1, 1, 1, 1, 1, 1, 1, 1, 1, 1, 1, 1, 1, 1, 1, 1, 1, 1, 1, 1, 1, 1, 1, 1, 1, 1, 1, 1, 1, 1, 1, 1, 1, 1, 1, 1, 1, 1, 1, 1, 1, 1, 1, 1, 1, 1, 1, 1, 1, 1, 1, 1, 1, 1, 1, 1, 1, 1, 1, 1, 1, 1, 1, 1, 1, 1, 1, 1, 1, 1, 1, 1, 1, 1, 1, 1, 1, 1, 1, 1, 1, 1, 1, 1, 1, 1, 1, 1, 1, 1, 1, 1, 1, 1, 1, 1, 1, 1, 1, 1, 1, 1, 1, 1, 1, 1, 1, 1, 1, 1, 1, 1, 1, 1, 1, 1, 1, 1, 1, 1, 1, 1, 1, 1, 1, 1, 1, 1, 1, 1, 1, 1, 1, 1, 1, 1, 1, 1, 1, 1, 1, 1, 1, 1, 1, 1, 1, 1, 1, 1, 1, 1, 1, 1, 1, 1, 1, 1, 1, 1, 1, 1, 1, 1, 1, 1, 1, 1, 1, 1, 1, 1, 1, 1, 1, 1, 1, 1, 1, 1, 1, 1, 1, 1, 1, 1, 1, 1, 1, 1, 1, 1, 1, 1, 1, 1, 1, 1, 1, 1])
me_flaregunhilt.polygons.foreach_set('material_index', [0, 0, 0, 0, 0, 0, 0, 0, 0, 0, 0, 0, 0, 0, 0, 0, 0, 0, 0, 0, 0, 0, 0, 0, 0, 1, 1, 1, 1, 1, 1, 1, 1, 1, 1, 1, 1, 1, 1, 1, 1, 1, 1, 1, 1, 1, 1, 1, 1, 1, 1, 1, 1, 1, 1, 1, 1, 1, 1, 1, 1, 1, 1, 1, 1, 1, 1, 1, 1, 1, 1, 1, 1, 1, 1, 1, 1, 1, 1, 1, 1, 1, 1, 1, 1, 1, 1, 1, 1, 1, 1, 1, 1, 1, 1, 1, 1, 1, 1, 1, 1, 1, 1, 1, 1, 1, 1, 1, 1, 1, 1, 1, 1, 1, 1, 1, 1, 1, 1, 1, 1, 1, 1, 1, 1, 1, 1, 1, 1, 1, 1, 1, 1, 1, 1, 1, 1, 1, 1, 1, 1, 1, 1, 1, 1, 1, 1, 1, 1, 1, 1, 1, 1, 1, 1, 1, 1, 1, 1, 1, 0, 0, 0, 0, 0, 0, 0, 0, 0, 0, 0, 0, 0, 0, 0, 0, 0, 0, 0, 0, 0, 0, 0, 0, 0, 0, 0, 0, 0, 0, 0, 0, 0, 0, 0, 0, 0, 0, 0, 0, 0, 0, 0, 0, 0, 0, 0, 0, 0, 0, 0, 0, 0, 0, 0, 0, 0, 0, 0, 0, 0, 0, 0, 0, 0, 0, 0, 0, 0, 0, 0, 1, 1, 1, 1, 1, 1, 1, 1, 1, 1, 1, 1, 1, 1, 1, 1, 1, 1, 1, 1, 1, 1, 1, 1, 1, 1, 1, 1, 1, 1, 1, 1, 1, 1, 1, 1, 1, 1, 1, 1, 1, 1, 1, 1, 1, 1, 1, 1, 1, 1, 0, 0, 0, 0, 0, 0, 0, 0, 0, 0, 0, 0, 0, 0, 0, 0, 0, 0, 0, 0, 0, 0, 0, 0, 0, 0, 0, 0, 0, 0, 0, 0, 0, 0, 0, 0, 0, 0, 0, 0, 0, 0, 0, 0, 0, 0, 0, 0, 0, 0, 0, 0, 0, 0, 0, 0, 0, 0, 0, 0, 0, 0, 0, 0, 0, 0, 0, 0, 0, 0, 0, 1, 1, 1, 1, 1, 1, 1, 1, 1, 1, 1, 1, 1, 1, 1, 1])
_k = set([(0, 5), (1, 6), (2, 7), (3, 4), (4, 8), (5, 9), (6, 10), (7, 11), (8, 12), (9, 13), (10, 14), (11, 15), (12, 16), (13, 17), (14, 18), (15, 19), (16, 20), (17, 21), (18, 22), (19, 23), (20, 24), (21, 25), (22, 26), (23, 27), (24, 25), (24, 27), (25, 26), (26, 27), (59, 61), (59, 75), (59, 78), (61, 76), (61, 79), (63, 65), (63, 69), (63, 81), (65, 67), (65, 80), (67, 108), (69, 109), (70, 78), (71, 79), (72, 80), (73, 81), (75, 111), (76, 113), (80, 81), (82, 83), (82, 101), (83, 94), (83, 105), (84, 85), (84, 102), (85, 86), (86, 95), (86, 97), (87, 88), (87, 106), (88, 98), (88, 103), (89, 90), (89, 103), (90, 95), (91, 92), (91, 104), (92, 93), (93, 95), (93, 97), (94, 110), (96, 105), (96, 112), (97, 100), (98, 99), (98, 104), (99, 107), (100, 101), (102, 105), (103, 104), (106, 112), (107, 110), (108, 113), (109, 111), (114, 116), (114, 128), (115, 117), (115, 129), (116, 121), (117, 122), (118, 125), (118, 136), (118, 203), (119, 120), (119, 137), (120, 126), (121, 123), (122, 124), (123, 124), (123, 142), (124, 127), (124, 143), (125, 147), (126, 127), (127, 151), (128, 130), (129, 131), (130, 132), (131, 133), (132, 134), (133, 135), (134, 189), (135, 190), (136, 139), (137, 138), (138, 140), (139, 194), (140, 141), (141, 193), (142, 145), (143, 144), (143, 151), (144, 162), (145, 146), (146, 162), (146, 163), (147, 167), (148, 150), (148, 155), (149, 150), (149, 152), (151, 159), (152, 153), (153, 154), (154, 158), (155, 156), (156, 157), (157, 168), (158, 160), (159, 174), (160, 161), (161, 173), (162, 164), (162, 174), (163, 165), (164, 166), (164, 176), (165, 179), (166, 180), (167, 175), (167, 236), (168, 169), (169, 170), (170, 172), (171, 172), (171, 173), (174, 176), (175, 177), (175, 237), (176, 178), (177, 187), (178, 185), (179, 181), (180, 182), (181, 183), (182, 184), (183, 304), (184, 303), (185, 186), (186, 188), (187, 307), (188, 308), (189, 191), (190, 192), (191, 196), (192, 197), (193, 195), (194, 199), (195, 198), (196, 200), (197, 201), (198, 202), (199, 333), (200, 326), (201, 327), (202, 332), (203, 207), (207, 214), (207, 221), (208, 209), (208, 222), (209, 215), (210, 212), (210, 227), (211, 213), (211, 228), (212, 217), (213, 218), (214, 240), (215, 216), (216, 219), (216, 244), (217, 219), (218, 220), (219, 220), (219, 255), (220, 256), (221, 224), (222, 223), (223, 225), (224, 289), (225, 226), (226, 288), (227, 229), (228, 230), (229, 231), (230, 232), (231, 233), (232, 234), (233, 291), (234, 292), (236, 260), (237, 268), (240, 260), (241, 243), (241, 248), (242, 243), (242, 245), (244, 252), (244, 255), (245, 246), (246, 247), (247, 251), (248, 249), (249, 250), (250, 261), (251, 253), (252, 267), (253, 254), (254, 266), (255, 257), (256, 258), (257, 272), (258, 259), (259, 272), (259, 274), (260, 268), (261, 262), (262, 263), (263, 265), (264, 265), (264, 266), (267, 269), (267, 272), (268, 270), (269, 271), (269, 273), (270, 279), (271, 277), (272, 273), (273, 275), (274, 276), (275, 281), (276, 282), (277, 278), (278, 280), (279, 361), (280, 362), (281, 283), (282, 284), (283, 286), (284, 285), (285, 365), (286, 364), (288, 290), (289, 297), (290, 296), (291, 293), (292, 294), (293, 298), (294, 299), (296, 300), (297, 387), (298, 301), (299, 302), (300, 386), (301, 390), (302, 391), (303, 306), (304, 305), (305, 310), (306, 311), (307, 314), (307, 359), (308, 309), (309, 315), (310, 312), (311, 313), (312, 313), (312, 338), (313, 316), (313, 339), (314, 317), (314, 360), (315, 316), (316, 342), (317, 344), (317, 375), (320, 322), (320, 330), (321, 323), (321, 331), (322, 340), (323, 341), (324, 325), (324, 335), (325, 343), (326, 328), (327, 329), (328, 330), (329, 331), (329, 334), (332, 334), (333, 337), (334, 335), (337, 349), (338, 340), (339, 341), (342, 343), (344, 345), (344, 398), (345, 346), (346, 347), (347, 352), (347, 401), (349, 353), (349, 402), (352, 357), (353, 354), (354, 356), (356, 358), (356, 406), (357, 358), (358, 408), (359, 361), (360, 368), (361, 368), (362, 363), (363, 369), (364, 366), (365, 367), (366, 371), (367, 372), (368, 376), (369, 370), (370, 373), (370, 409), (371, 373), (372, 374), (373, 374), (373, 412), (374, 413), (375, 376), (376, 411), (379, 380), (379, 389), (380, 410), (382, 384), (382, 394), (383, 385), (383, 395), (384, 414), (385, 415), (386, 388), (387, 397), (388, 389), (388, 392), (390, 392), (391, 393), (392, 394), (393, 395), (397, 420), (398, 411), (401, 418), (402, 420), (406, 427), (408, 429), (409, 410), (411, 416), (412, 414), (413, 415), (416, 417), (417, 418), (418, 423), (420, 424), (423, 428), (424, 425), (425, 427), (427, 429), (428, 429)])
me_flaregunhilt.attributes.new('sharp_edge', 'BOOLEAN', 'EDGE').data.foreach_set('value', [ (min(e.vertices), max(e.vertices)) in _k for e in me_flaregunhilt.edges])
_uv = me_flaregunhilt.uv_layers.new(name='UVMap')
_uv.uv.foreach_set('vector', [0.6026, 0.3575, 0.6026, 0.8925, 0.6026, 0.8925, 0.6026, 0.3575, 0.6027, 0.9271, 0.6027, 0.3229, 0.6027, 0.3229, 0.6027, 0.9271, 0.6027, 0.3229, 0.6026, 0.3575, 0.6026, 0.3575, 0.6027, 0.3229, 0.6027, 0.9271, 0.6027, 0.3229, 0.6027, 0.3229, 0.6027, 0.9271, 0.6026, 0.8925, 0.6027, 0.9271, 0.6027, 0.9271, 0.6026, 0.8925, 0.6027, 0.9271, 0.6027, 0.3229, 0.6027, 0.3229, 0.6027, 0.9271, 0.6026, 0.3575, 0.6026, 0.8925, 0.6026, 0.8925, 0.6026, 0.3575, 0.6026, 0.8925, 0.6027, 0.9271, 0.6027, 0.9271, 0.6026, 0.8925, 0.6027, 0.3229, 0.6026, 0.3575, 0.6026, 0.3575, 0.6027, 0.3229, 0.6026, 0.3575, 0.6026, 0.8925, 0.6026, 0.8925, 0.6026, 0.3575, 0.6026, 0.3575, 0.6026, 0.8925, 0.6026, 0.8925, 0.6026, 0.3575, 0.6026, 0.8925, 0.6027, 0.9271, 0.6027, 0.9271, 0.6026, 0.8925, 0.6027, 0.3229, 0.6026, 0.3575, 0.6026, 0.3575, 0.6027, 0.3229, 0.6026, 0.8925, 0.6027, 0.9271, 0.6027, 0.9271, 0.6026, 0.8925, 0.6026, 0.8925, 0.6027, 0.9271, 0.6027, 0.9271, 0.6026, 0.8925, 0.6027, 0.3229, 0.6026, 0.3575, 0.6026, 0.3575, 0.6027, 0.3229, 0.6027, 0.9271, 0.6027, 0.3229, 0.6027, 0.3229, 0.6027, 0.9271, 0.6027, 0.9271, 0.6027, 0.3229, 0.6027, 0.3229, 0.6027, 0.9271, 0.6027, 0.3229, 0.6026, 0.3575, 0.6026, 0.3575, 0.6027, 0.3229, 0.6027, 0.9271, 0.6027, 0.3229, 0.6027, 0.3229, 0.6027, 0.9271, 0.6026, 0.3575, 0.6026, 0.8925, 0.6026, 0.8925, 0.6026, 0.3575, 0.6027, 0.3229, 0.6026, 0.3575, 0.6026, 0.8925, 0.6027, 0.9271, 0.6026, 0.3575, 0.6026, 0.8925, 0.6026, 0.8925, 0.6026, 0.3575, 0.6026, 0.8925, 0.6027, 0.9271, 0.6027, 0.9271, 0.6026, 0.8925, 0.6027, 0.3229, 0.6026, 0.3575, 0.6026, 0.3575, 0.6027, 0.3229, 0.8505, 0.75, 0.8505, 0.5, 0.8505, 0.5, 0.8505, 0.75, 0.375, 0.9755, 0.625, 0.9755, 0.625, 1.0, 0.375, 1.0, 0.375, 0.0, 0.625, 0.0, 0.625, 0.25, 0.375, 0.25, 0.375, 0.25, 0.625, 0.25, 0.625, 0.2745, 0.375, 0.2745, 0.125, 0.5, 0.1495, 0.5, 0.1495, 0.75, 0.125, 0.75, 0.625, 0.5, 0.8505, 0.5, 0.8505, 0.75, 0.625, 0.75, 0.8505, 0.5, 0.875, 0.5, 0.875, 0.75, 0.8505, 0.75, 0.625, 0.0, 0.625, 0.0, 0.625, 0.0, 0.625, 0.0, 0.625, 0.25, 0.625, 0.2745, 0.625, 0.2745, 0.625, 0.25, 0.625, 0.25, 0.625, 0.0, 0.625, 0.0, 0.625, 0.25, 0.625, 1.0, 0.625, 0.9755, 0.625, 0.9755, 0.625, 1.0, 0.625, 0.2745, 0.625, 0.25, 0.625, 0.25, 0.625, 0.2745, 0.8505, 0.5, 0.8505, 0.5, 0.8505, 0.5, 0.8505, 0.5, 0.8505, 0.5, 0.8505, 0.5, 0.8505, 0.5, 0.875, 0.5, 0.8505, 0.5, 0.8505, 0.5, 0.875, 0.5, 0.8505, 0.75, 0.875, 0.75, 0.875, 0.75, 0.8505, 0.75, 0.625, 0.25, 0.625, 0.25, 0.625, 0.25, 0.625, 0.25, 0.8505, 0.75, 0.8505, 0.75, 0.8505, 0.75, 0.8505, 0.75, 0.8505, 0.75, 0.8505, 0.75, 0.8505, 0.75, 0.625, 0.25, 0.625, 0.25, 0.625, 0.25, 0.625, 1.0, 0.625, 0.9755, 0.625, 0.9755, 0.625, 1.0, 0.625, 0.9755, 0.625, 1.0, 0.625, 1.0, 0.625, 0.9755, 0.625, 0.0, 0.625, 0.0, 0.625, 0.0, 0.625, 0.2745, 0.625, 0.25, 0.625, 0.25, 0.625, 0.2745, 0.3631, 0.7613, 0.3631, 0.4887, 0.4293, 0.5, 0.4293, 0.75, 0.375, 0.2745, 0.625, 0.2745, 0.625, 0.5, 0.4293, 0.5, 0.3631, 0.4887, 0.4293, 0.5, 0.625, 0.5, 0.625, 0.75, 0.4293, 0.75, 0.1495, 0.5, 0.3631, 0.4887, 0.3631, 0.7613, 0.1495, 0.75, 0.3631, 0.7613, 0.4293, 0.75, 0.625, 0.75, 0.625, 0.9755, 0.375, 0.9755, 0.5884, 0.0, 0.625, 0.0, 0.625, 0.25, 0.5884, 0.25, 0.5884, 0.5, 0.625, 0.5, 0.625, 0.75, 0.5884, 0.75, 0.3368, 0.5, 0.375, 0.5, 0.375, 0.75, 0.3368, 0.75, 0.8333, 0.5, 0.875, 0.5, 0.875, 0.75, 0.8333, 0.75, 0.625, 0.5, 0.6632, 0.5, 0.6632, 0.75, 0.625, 0.75, 0.1667, 0.5, 0.3368, 0.5, 0.3368, 0.75, 0.1667, 0.75, 0.375, 0.5, 0.434, 0.5, 0.434, 0.75, 0.375, 0.75, 0.375, 0.0, 0.434, 0.0, 0.434, 0.25, 0.375, 0.25, 0.125, 0.5, 0.1667, 0.5, 0.1667, 0.75, 0.125, 0.75, 0.7993, 0.5, 0.8333, 0.5, 0.8333, 0.75, 0.7993, 0.75, 0.434, 0.5, 0.5884, 0.5, 0.5884, 0.75, 0.434, 0.75, 0.434, 0.0, 0.5884, 0.0, 0.5884, 0.25, 0.434, 0.25, 0.588, 0.9752, 0.6028, 0.9747, 0.625, 1.0, 0.5884, 1.0, 0.432, 0.2725, 0.402, 0.2816, 0.375, 0.25, 0.434, 0.25, 0.402, 0.2816, 0.3936, 0.2962, 0.375, 0.2917, 0.375, 0.25, 0.6025, 0.4741, 0.6025, 0.4583, 0.625, 0.4618, 0.625, 0.5, 0.4034, 0.4712, 0.434, 0.4787, 0.434, 0.5, 0.375, 0.5, 0.434, 0.7713, 0.4034, 0.7788, 0.375, 0.75, 0.434, 0.75, 0.4034, 0.7788, 0.3926, 0.7968, 0.375, 0.7882, 0.375, 0.75, 0.6028, 0.9747, 0.6027, 0.9609, 0.625, 0.9583, 0.625, 1.0, 0.3926, 0.4532, 0.4034, 0.4712, 0.375, 0.5, 0.375, 0.4618, 0.6027, 0.3229, 0.6027, 0.2891, 0.625, 0.2917, 0.625, 0.3257, 0.3926, 0.7968, 0.3936, 0.9538, 0.375, 0.9583, 0.375, 0.7882, 0.6025, 0.7917, 0.6025, 0.7759, 0.625, 0.75, 0.625, 0.7882, 0.402, 0.9684, 0.432, 0.9775, 0.434, 1.0, 0.375, 1.0, 0.588, 0.2748, 0.432, 0.2725, 0.434, 0.25, 0.5884, 0.25, 0.434, 0.4787, 0.5971, 0.4709, 0.5884, 0.5, 0.434, 0.5, 0.5971, 0.7791, 0.434, 0.7713, 0.434, 0.75, 0.5884, 0.75, 0.3936, 0.2962, 0.3926, 0.4532, 0.375, 0.4618, 0.375, 0.2917, 0.6026, 0.8925, 0.6025, 0.7917, 0.625, 0.7882, 0.625, 0.8895, 0.6027, 0.2891, 0.6028, 0.2753, 0.625, 0.25, 0.625, 0.2917, 0.3936, 0.9538, 0.402, 0.9684, 0.375, 1.0, 0.375, 0.9583, 0.432, 0.9775, 0.588, 0.9752, 0.5884, 1.0, 0.434, 1.0, 0.6028, 0.2753, 0.588, 0.2748, 0.5884, 0.25, 0.625, 0.25, 0.5971, 0.4709, 0.6025, 0.4741, 0.625, 0.5, 0.5884, 0.5, 0.6025, 0.7759, 0.5971, 0.7791, 0.5884, 0.75, 0.625, 0.75, 0.434, 0.4787, 0.434, 0.7713, 0.5971, 0.7791, 0.5971, 0.4709, 0.5971, 0.4709, 0.5971, 0.7791, 0.6025, 0.7759, 0.6025, 0.4741, 0.6025, 0.4583, 0.6025, 0.4741, 0.6025, 0.7759, 0.6025, 0.7917, 0.6026, 0.3575, 0.6025, 0.4583, 0.6025, 0.7917, 0.6026, 0.8925, 0.6027, 0.9609, 0.6028, 0.9747, 0.6028, 0.2753, 0.6027, 0.2891, 0.588, 0.9752, 0.588, 0.2748, 0.6028, 0.2753, 0.6028, 0.9747, 0.588, 0.2748, 0.588, 0.9752, 0.432, 0.9775, 0.432, 0.2725, 0.6027, 0.9271, 0.6026, 0.8925, 0.625, 0.8895, 0.625, 0.9243, 0.6025, 0.4583, 0.6026, 0.3575, 0.625, 0.3605, 0.625, 0.4618, 0.6632, 0.5, 0.7645, 0.5, 0.7645, 0.75, 0.6632, 0.75, 0.6027, 0.9609, 0.6027, 0.9271, 0.625, 0.9243, 0.625, 0.9583, 0.6027, 0.2891, 0.6027, 0.3229, 0.6027, 0.9271, 0.6027, 0.9609, 0.6026, 0.3575, 0.6027, 0.3229, 0.625, 0.3257, 0.625, 0.3605, 0.7645, 0.5, 0.7993, 0.5, 0.7993, 0.75, 0.7645, 0.75, 0.6027, 0.3229, 0.6026, 0.3575, 0.6026, 0.8925, 0.6027, 0.9271, 0.3936, 0.9538, 0.3926, 0.7968, 0.3926, 0.4532, 0.3936, 0.2962, 0.432, 0.2725, 0.432, 0.9775, 0.402, 0.9684, 0.402, 0.2816, 0.3936, 0.2962, 0.402, 0.2816, 0.402, 0.9684, 0.3936, 0.9538, 0.3926, 0.7968, 0.4034, 0.7788, 0.4034, 0.4712, 0.3926, 0.4532, 0.4034, 0.4712, 0.4034, 0.7788, 0.434, 0.7713, 0.434, 0.4787, 0.625, 0.75, 0.6056, 0.75, 0.6056, 0.625, 0.625, 0.625, 0.375, 0.75, 0.2074, 0.75, 0.2074, 0.625, 0.375, 0.625, 0.6056, 1.0, 0.4994, 1.0, 0.4994, 0.9176, 0.6056, 0.9176, 0.6056, 0.75, 0.4994, 0.75, 0.4994, 0.625, 0.6056, 0.625, 0.6056, 0.9176, 0.4994, 0.9176, 0.4994, 0.75, 0.6056, 0.75, 0.7926, 0.75, 0.625, 0.75, 0.625, 0.625, 0.7926, 0.625, 0.2074, 0.75, 0.125, 0.75, 0.125, 0.625, 0.2074, 0.625, 0.625, 0.9176, 0.6056, 0.9176, 0.6056, 0.75, 0.625, 0.75, 0.6056, 0.0, 0.7926, 0.75, 0.7926, 0.625, 0.6056, 0.125, 0.4994, 1.0, 0.4994, 1.0, 0.6056, 1.0, 0.6056, 1.0, 0.5589, 1.0, 0.375, 1.0, 0.375, 1.0, 0.375, 1.0, 0.375, 1.0, 0.375, 1.0, 0.375, 1.0, 0.375, 1.0, 0.4619, 1.0, 0.4239, 1.0, 0.375, 1.0, 0.375, 1.0, 0.4994, 1.0, 0.4994, 1.0, 0.125, 0.625, 0.125, 0.75, 0.125, 0.75, 0.125, 0.625, 0.4994, 0.9176, 0.375, 0.9176, 0.375, 0.75, 0.4994, 0.75, 0.4994, 0.75, 0.375, 0.75, 0.375, 0.625, 0.4994, 0.625, 0.4994, 1.0, 0.375, 1.0, 0.375, 0.9176, 0.4994, 0.9176, 0.6056, 0.0, 0.6056, 0.9176, 0.625, 0.9176, 0.4994, 1.0, 0.375, 1.0, 0.375, 1.0, 0.4994, 1.0, 0.125, 0.75, 0.125, 0.625, 0.125, 0.625, 0.125, 0.75, 0.6056, 1.0, 0.4994, 1.0, 0.4994, 1.0, 0.6056, 1.0, 0.125, 0.75, 0.125, 0.625, 0.125, 0.625, 0.125, 0.75, 0.125, 0.75, 0.125, 0.625, 0.125, 0.625, 0.125, 0.75, 0.375, 1.0, 0.375, 1.0, 0.375, 1.0, 0.375, 1.0, 0.375, 1.0, 0.375, 1.0, 0.375, 1.0, 0.375, 1.0, 0.4994, 1.0, 0.4994, 1.0, 0.5589, 1.0, 0.125, 0.75, 0.125, 0.625, 0.125, 0.625, 0.125, 0.75, 0.125, 0.625, 0.125, 0.75, 0.125, 0.75, 0.125, 0.625, 0.375, 1.0, 0.375, 1.0, 0.375, 1.0, 0.375, 1.0, 0.375, 1.0, 0.375, 1.0, 0.375, 1.0, 0.375, 1.0, 0.375, 1.0, 0.375, 1.0, 0.375, 1.0, 0.375, 1.0, 0.375, 1.0, 0.375, 1.0, 0.375, 1.0, 0.375, 1.0, 0.375, 1.0, 0.375, 1.0, 0.375, 1.0, 0.375, 1.0, 0.375, 1.0, 0.375, 1.0, 0.375, 1.0, 0.375, 1.0, 0.375, 1.0, 0.375, 1.0, 0.375, 1.0, 0.375, 1.0, 0.375, 1.0, 0.375, 1.0, 0.375, 1.0, 0.375, 1.0, 0.125, 0.625, 0.125, 0.75, 0.125, 0.75, 0.125, 0.625, 0.125, 0.625, 0.125, 0.75, 0.125, 0.75, 0.125, 0.625, 0.375, 1.0, 0.375, 1.0, 0.375, 1.0, 0.375, 1.0, 0.375, 1.0, 0.375, 1.0, 0.375, 1.0, 0.375, 1.0, 0.375, 1.0, 0.375, 1.0, 0.125, 0.75, 0.125, 0.625, 0.125, 0.625, 0.125, 0.75, 0.375, 0.125, 0.375, 0.0, 0.375, 0.0, 0.375, 0.125, 0.375, 0.125, 0.375, 0.0, 0.375, 0.0, 0.375, 0.125, 0.375, 0.125, 0.375, 0.0, 0.375, 0.0, 0.375, 0.125, 0.375, 0.125, 0.375, 0.0, 0.375, 0.0, 0.375, 0.125, 0.4994, 0.125, 0.4994, 0.0, 0.4994, 0.0, 0.4994, 0.125, 0.375, 0.125, 0.375, 0.0, 0.375, 0.0, 0.375, 0.125, 0.4994, 0.125, 0.375, 0.125, 0.375, 0.0, 0.4994, 0.0, 0.6056, 0.125, 0.6056, 0.0, 0.6056, 0.0, 0.6056, 0.125, 0.6056, 0.125, 0.6056, 0.0, 0.6056, 0.0, 0.6056, 0.125, 0.4994, 0.0, 0.5589, 0.0, 0.6056, 0.0, 0.6056, 0.125, 0.4994, 0.125, 0.375, 1.0, 0.375, 1.0, 0.375, 1.0, 0.375, 1.0, 0.375, 1.0, 0.375, 1.0, 0.375, 1.0, 0.375, 1.0, 0.375, 1.0, 0.375, 1.0, 0.375, 1.0, 0.375, 1.0, 0.375, 1.0, 0.375, 1.0, 0.375, 1.0, 0.375, 1.0, 0.4994, 1.0, 0.4873, 1.0, 0.4911, 1.0, 0.4817, 1.0, 0.4619, 1.0, 0.4994, 1.0, 0.375, 1.0, 0.375, 1.0, 0.4323, 1.0, 0.4801, 1.0, 0.4873, 1.0, 0.4994, 1.0, 0.4994, 1.0, 0.375, 1.0, 0.375, 1.0, 0.375, 1.0, 0.375, 1.0, 0.375, 1.0, 0.375, 1.0, 0.375, 1.0, 0.375, 1.0, 0.375, 1.0, 0.375, 1.0, 0.375, 1.0, 0.375, 1.0, 0.375, 1.0, 0.375, 1.0, 0.375, 1.0, 0.375, 1.0, 0.375, 1.0, 0.375, 1.0, 0.375, 1.0, 0.375, 1.0, 0.375, 1.0, 0.375, 1.0, 0.375, 1.0, 0.375, 1.0, 0.375, 1.0, 0.375, 1.0, 0.375, 1.0, 0.375, 1.0, 0.375, 1.0, 0.375, 1.0, 0.375, 1.0, 0.375, 1.0, 0.375, 1.0, 0.375, 1.0, 0.375, 1.0, 0.375, 1.0, 0.375, 1.0, 0.375, 1.0, 0.375, 1.0, 0.375, 1.0, 0.375, 1.0, 0.375, 1.0, 0.375, 1.0, 0.375, 1.0, 0.375, 1.0, 0.375, 1.0, 0.375, 1.0, 0.375, 1.0, 0.375, 1.0, 0.375, 1.0, 0.375, 1.0, 0.375, 1.0, 0.375, 1.0, 0.375, 1.0, 0.375, 1.0, 0.375, 1.0, 0.375, 1.0, 0.375, 1.0, 0.375, 1.0, 0.375, 1.0, 0.375, 1.0, 0.4793, 1.0, 0.4577, 1.0, 0.4619, 1.0, 0.4817, 1.0, 0.4878, 1.0, 0.4793, 1.0, 0.4817, 1.0, 0.4911, 1.0, 0.4911, 1.0, 0.4873, 1.0, 0.4839, 1.0, 0.4878, 1.0, 0.4873, 1.0, 0.4801, 1.0, 0.4756, 1.0, 0.4839, 1.0, 0.4801, 1.0, 0.4323, 1.0, 0.4275, 1.0, 0.4756, 1.0, 0.4323, 1.0, 0.375, 1.0, 0.375, 1.0, 0.4275, 1.0, 0.375, 1.0, 0.375, 1.0, 0.375, 1.0, 0.375, 1.0, 0.375, 1.0, 0.375, 1.0, 0.375, 1.0, 0.375, 1.0, 0.375, 1.0, 0.375, 1.0, 0.375, 1.0, 0.375, 1.0, 0.4235, 1.0, 0.375, 1.0, 0.375, 1.0, 0.4239, 1.0, 0.4577, 1.0, 0.4235, 1.0, 0.4239, 1.0, 0.4619, 1.0, 0.375, 1.0, 0.375, 1.0, 0.375, 1.0, 0.375, 1.0, 0.375, 1.0, 0.375, 1.0, 0.375, 1.0, 0.375, 1.0, 0.375, 1.0, 0.375, 1.0, 0.375, 1.0, 0.375, 1.0, 0.375, 1.0, 0.375, 1.0, 0.375, 1.0, 0.375, 1.0, 0.375, 1.0, 0.375, 1.0, 0.375, 1.0, 0.375, 1.0, 0.375, 1.0, 0.375, 1.0, 0.375, 1.0, 0.375, 1.0, 0.375, 1.0, 0.375, 1.0, 0.375, 1.0, 0.375, 1.0, 0.375, 1.0, 0.375, 1.0, 0.375, 1.0, 0.375, 1.0, 0.375, 1.0, 0.375, 1.0, 0.375, 1.0, 0.375, 1.0, 0.375, 1.0, 0.375, 1.0, 0.375, 1.0, 0.375, 1.0, 0.375, 1.0, 0.375, 1.0, 0.4275, 1.0, 0.375, 1.0, 0.375, 1.0, 0.4839, 1.0, 0.4756, 1.0, 0.4873, 1.0, 0.4801, 1.0, 0.4801, 1.0, 0.4873, 1.0, 0.375, 1.0, 0.375, 1.0, 0.4577, 1.0, 0.4793, 1.0, 0.4878, 1.0, 0.4839, 1.0, 0.4911, 1.0, 0.4873, 1.0, 0.4873, 1.0, 0.4911, 1.0, 0.375, 1.0, 0.375, 1.0, 0.375, 1.0, 0.375, 1.0, 0.375, 1.0, 0.375, 1.0, 0.375, 1.0, 0.375, 1.0, 0.375, 1.0, 0.375, 1.0, 0.375, 1.0, 0.375, 1.0, 0.375, 1.0, 0.375, 1.0, 0.375, 1.0, 0.375, 1.0, 0.375, 1.0, 0.375, 1.0, 0.375, 1.0, 0.375, 1.0, 0.375, 1.0, 0.375, 1.0, 0.375, 1.0, 0.375, 1.0, 0.375, 1.0, 0.375, 1.0, 0.375, 1.0, 0.375, 1.0, 0.375, 1.0, 0.375, 1.0, 0.375, 1.0, 0.375, 1.0, 0.375, 1.0, 0.4619, 1.0, 0.4239, 1.0, 0.4239, 1.0, 0.4619, 1.0, 0.4817, 1.0, 0.4619, 1.0, 0.4619, 1.0, 0.4817, 1.0, 0.4577, 1.0, 0.375, 1.0, 0.375, 1.0, 0.4235, 1.0, 0.375, 1.0, 0.375, 1.0, 0.375, 1.0, 0.375, 1.0, 0.375, 1.0, 0.375, 1.0, 0.375, 1.0, 0.375, 1.0, 0.375, 1.0, 0.375, 1.0, 0.375, 1.0, 0.375, 1.0, 0.375, 1.0, 0.375, 1.0, 0.375, 1.0, 0.375, 1.0, 0.375, 1.0, 0.375, 1.0, 0.375, 1.0, 0.375, 1.0, 0.375, 1.0, 0.375, 1.0, 0.375, 1.0, 0.375, 1.0, 0.375, 1.0, 0.375, 1.0, 0.375, 1.0, 0.375, 1.0, 0.375, 1.0, 0.375, 1.0, 0.375, 1.0, 0.375, 1.0, 0.375, 1.0, 0.375, 1.0, 0.375, 1.0, 0.375, 1.0, 0.375, 1.0, 0.375, 1.0, 0.375, 1.0, 0.375, 1.0, 0.375, 1.0, 0.375, 1.0, 0.375, 1.0, 0.375, 1.0, 0.375, 1.0, 0.4323, 1.0, 0.375, 1.0, 0.375, 1.0, 0.4323, 1.0, 0.375, 1.0, 0.375, 1.0, 0.375, 1.0, 0.375, 1.0, 0.375, 1.0, 0.4239, 1.0, 0.4239, 1.0, 0.375, 1.0, 0.375, 1.0, 0.375, 1.0, 0.375, 1.0, 0.375, 1.0, 0.375, 1.0, 0.375, 1.0, 0.375, 1.0, 0.375, 1.0, 0.4911, 1.0, 0.4817, 1.0, 0.4817, 1.0, 0.4911, 1.0, 0.4801, 1.0, 0.4323, 1.0, 0.4323, 1.0, 0.4801, 1.0, 0.375, 1.0, 0.375, 1.0, 0.375, 1.0, 0.375, 1.0, 0.375, 1.0, 0.375, 1.0, 0.375, 1.0, 0.375, 1.0, 0.375, 1.0, 0.375, 1.0, 0.375, 1.0, 0.375, 1.0, 0.375, 1.0, 0.375, 1.0, 0.375, 1.0, 0.375, 1.0, 0.375, 1.0, 0.375, 1.0, 0.375, 1.0, 0.375, 1.0, 0.625, 0.75, 0.625, 0.625, 0.6056, 0.625, 0.6056, 0.75, 0.375, 0.75, 0.375, 0.625, 0.2074, 0.625, 0.2074, 0.75, 0.4994, 0.9176, 0.4994, 1.0, 0.6056, 1.0, 0.6056, 0.9176, 0.6056, 0.75, 0.6056, 0.625, 0.4994, 0.625, 0.4994, 0.75, 0.4994, 0.75, 0.4994, 0.9176, 0.6056, 0.9176, 0.6056, 0.75, 0.7926, 0.75, 0.7926, 0.625, 0.625, 0.625, 0.625, 0.75, 0.2074, 0.75, 0.2074, 0.625, 0.125, 0.625, 0.125, 0.75, 0.6056, 0.75, 0.6056, 0.9176, 0.625, 0.9176, 0.625, 0.75, 0.6056, 0.0, 0.6056, 0.125, 0.7926, 0.625, 0.7926, 0.75, 0.4994, 1.0, 0.4994, 1.0, 0.5589, 1.0, 0.6056, 1.0, 0.6056, 1.0, 0.375, 1.0, 0.375, 1.0, 0.375, 1.0, 0.375, 1.0, 0.375, 1.0, 0.375, 1.0, 0.375, 1.0, 0.375, 1.0, 0.4239, 1.0, 0.4619, 1.0, 0.4994, 1.0, 0.4994, 1.0, 0.375, 1.0, 0.125, 0.625, 0.125, 0.625, 0.125, 0.75, 0.125, 0.75, 0.375, 0.75, 0.375, 0.9176, 0.4994, 0.9176, 0.4994, 0.75, 0.4994, 0.75, 0.4994, 0.625, 0.375, 0.625, 0.375, 0.75, 0.375, 0.9176, 0.375, 1.0, 0.4994, 1.0, 0.4994, 0.9176, 0.6056, 0.0, 0.625, 0.9176, 0.6056, 0.9176, 0.375, 1.0, 0.375, 1.0, 0.4994, 1.0, 0.4994, 1.0, 0.125, 0.625, 0.125, 0.625, 0.125, 0.75, 0.125, 0.75, 0.4994, 1.0, 0.4994, 1.0, 0.6056, 1.0, 0.6056, 1.0, 0.125, 0.625, 0.125, 0.625, 0.125, 0.75, 0.125, 0.75, 0.125, 0.625, 0.125, 0.625, 0.125, 0.75, 0.125, 0.75, 0.375, 1.0, 0.375, 1.0, 0.375, 1.0, 0.375, 1.0, 0.375, 1.0, 0.375, 1.0, 0.375, 1.0, 0.375, 1.0, 0.4994, 1.0, 0.5589, 1.0, 0.4994, 1.0, 0.125, 0.625, 0.125, 0.625, 0.125, 0.75, 0.125, 0.75, 0.125, 0.625, 0.125, 0.625, 0.125, 0.75, 0.125, 0.75, 0.375, 1.0, 0.375, 1.0, 0.375, 1.0, 0.375, 1.0, 0.375, 1.0, 0.375, 1.0, 0.375, 1.0, 0.375, 1.0, 0.375, 1.0, 0.375, 1.0, 0.375, 1.0, 0.375, 1.0, 0.375, 1.0, 0.375, 1.0, 0.375, 1.0, 0.375, 1.0, 0.375, 1.0, 0.375, 1.0, 0.375, 1.0, 0.375, 1.0, 0.375, 1.0, 0.375, 1.0, 0.375, 1.0, 0.375, 1.0, 0.375, 1.0, 0.375, 1.0, 0.375, 1.0, 0.375, 1.0, 0.375, 1.0, 0.375, 1.0, 0.375, 1.0, 0.375, 1.0, 0.125, 0.625, 0.125, 0.625, 0.125, 0.75, 0.125, 0.75, 0.125, 0.625, 0.125, 0.625, 0.125, 0.75, 0.125, 0.75, 0.375, 1.0, 0.375, 1.0, 0.375, 1.0, 0.375, 1.0, 0.375, 1.0, 0.375, 1.0, 0.375, 1.0, 0.375, 1.0, 0.375, 1.0, 0.375, 1.0, 0.125, 0.625, 0.125, 0.625, 0.125, 0.75, 0.125, 0.75, 0.375, 0.125, 0.375, 0.125, 0.375, 0.0, 0.375, 0.0, 0.375, 0.125, 0.375, 0.125, 0.375, 0.0, 0.375, 0.0, 0.375, 0.125, 0.375, 0.125, 0.375, 0.0, 0.375, 0.0, 0.375, 0.125, 0.375, 0.125, 0.375, 0.0, 0.375, 0.0, 0.4994, 0.0, 0.4994, 0.0, 0.4994, 0.125, 0.4994, 0.125, 0.375, 0.0, 0.375, 0.0, 0.375, 0.125, 0.375, 0.125, 0.375, 0.0, 0.375, 0.125, 0.4994, 0.125, 0.4994, 0.0, 0.6056, 0.125, 0.6056, 0.125, 0.6056, 0.0, 0.6056, 0.0, 0.6056, 0.125, 0.6056, 0.125, 0.6056, 0.0, 0.6056, 0.0, 0.4994, 0.125, 0.6056, 0.125, 0.6056, 0.0, 0.5589, 0.0, 0.4994, 0.0, 0.375, 1.0, 0.375, 1.0, 0.375, 1.0, 0.375, 1.0, 0.375, 1.0, 0.375, 1.0, 0.375, 1.0, 0.375, 1.0, 0.375, 1.0, 0.375, 1.0, 0.375, 1.0, 0.375, 1.0, 0.375, 1.0, 0.375, 1.0, 0.375, 1.0, 0.375, 1.0, 0.4619, 1.0, 0.4817, 1.0, 0.4911, 1.0, 0.4873, 1.0, 0.4994, 1.0, 0.4994, 1.0, 0.4801, 1.0, 0.4323, 1.0, 0.375, 1.0, 0.375, 1.0, 0.4994, 1.0, 0.4994, 1.0, 0.4873, 1.0, 0.375, 1.0, 0.375, 1.0, 0.375, 1.0, 0.375, 1.0, 0.375, 1.0, 0.375, 1.0, 0.375, 1.0, 0.375, 1.0, 0.375, 1.0, 0.375, 1.0, 0.375, 1.0, 0.375, 1.0, 0.375, 1.0, 0.375, 1.0, 0.375, 1.0, 0.375, 1.0, 0.375, 1.0, 0.375, 1.0, 0.375, 1.0, 0.375, 1.0, 0.375, 1.0, 0.375, 1.0, 0.375, 1.0, 0.375, 1.0, 0.375, 1.0, 0.375, 1.0, 0.375, 1.0, 0.375, 1.0, 0.375, 1.0, 0.375, 1.0, 0.375, 1.0, 0.375, 1.0, 0.375, 1.0, 0.375, 1.0, 0.375, 1.0, 0.375, 1.0, 0.375, 1.0, 0.375, 1.0, 0.375, 1.0, 0.375, 1.0, 0.375, 1.0, 0.375, 1.0, 0.375, 1.0, 0.375, 1.0, 0.375, 1.0, 0.375, 1.0, 0.375, 1.0, 0.375, 1.0, 0.375, 1.0, 0.375, 1.0, 0.375, 1.0, 0.375, 1.0, 0.375, 1.0, 0.375, 1.0, 0.375, 1.0, 0.375, 1.0, 0.375, 1.0, 0.375, 1.0, 0.375, 1.0, 0.375, 1.0, 0.375, 1.0, 0.4793, 1.0, 0.4817, 1.0, 0.4619, 1.0, 0.4577, 1.0, 0.4878, 1.0, 0.4911, 1.0, 0.4817, 1.0, 0.4793, 1.0, 0.4839, 1.0, 0.4873, 1.0, 0.4911, 1.0, 0.4878, 1.0, 0.4756, 1.0, 0.4801, 1.0, 0.4873, 1.0, 0.4839, 1.0, 0.4275, 1.0, 0.4323, 1.0, 0.4801, 1.0, 0.4756, 1.0, 0.375, 1.0, 0.375, 1.0, 0.4323, 1.0, 0.4275, 1.0, 0.375, 1.0, 0.375, 1.0, 0.375, 1.0, 0.375, 1.0, 0.375, 1.0, 0.375, 1.0, 0.375, 1.0, 0.375, 1.0, 0.375, 1.0, 0.375, 1.0, 0.375, 1.0, 0.375, 1.0, 0.375, 1.0, 0.375, 1.0, 0.4235, 1.0, 0.4239, 1.0, 0.4239, 1.0, 0.4235, 1.0, 0.4577, 1.0, 0.4619, 1.0, 0.375, 1.0, 0.375, 1.0, 0.375, 1.0, 0.375, 1.0, 0.375, 1.0, 0.375, 1.0, 0.375, 1.0, 0.375, 1.0, 0.375, 1.0, 0.375, 1.0, 0.375, 1.0, 0.375, 1.0, 0.375, 1.0, 0.375, 1.0, 0.375, 1.0, 0.375, 1.0, 0.375, 1.0, 0.375, 1.0, 0.375, 1.0, 0.375, 1.0, 0.375, 1.0, 0.375, 1.0, 0.375, 1.0, 0.375, 1.0, 0.375, 1.0, 0.375, 1.0, 0.375, 1.0, 0.375, 1.0, 0.375, 1.0, 0.375, 1.0, 0.375, 1.0, 0.375, 1.0, 0.375, 1.0, 0.375, 1.0, 0.375, 1.0, 0.375, 1.0, 0.375, 1.0, 0.375, 1.0, 0.375, 1.0, 0.375, 1.0, 0.375, 1.0, 0.375, 1.0, 0.375, 1.0, 0.4275, 1.0, 0.4756, 1.0, 0.4839, 1.0, 0.375, 1.0, 0.4801, 1.0, 0.4801, 1.0, 0.4873, 1.0, 0.4873, 1.0, 0.375, 1.0, 0.4839, 1.0, 0.4878, 1.0, 0.4793, 1.0, 0.4577, 1.0, 0.375, 1.0, 0.4873, 1.0, 0.4873, 1.0, 0.4911, 1.0, 0.4911, 1.0, 0.375, 1.0, 0.375, 1.0, 0.375, 1.0, 0.375, 1.0, 0.375, 1.0, 0.375, 1.0, 0.375, 1.0, 0.375, 1.0, 0.375, 1.0, 0.375, 1.0, 0.375, 1.0, 0.375, 1.0, 0.375, 1.0, 0.375, 1.0, 0.375, 1.0, 0.375, 1.0, 0.375, 1.0, 0.375, 1.0, 0.375, 1.0, 0.375, 1.0, 0.375, 1.0, 0.375, 1.0, 0.375, 1.0, 0.375, 1.0, 0.375, 1.0, 0.375, 1.0, 0.375, 1.0, 0.375, 1.0, 0.375, 1.0, 0.375, 1.0, 0.375, 1.0, 0.375, 1.0, 0.375, 1.0, 0.4239, 1.0, 0.4239, 1.0, 0.4619, 1.0, 0.4619, 1.0, 0.4817, 1.0, 0.4817, 1.0, 0.4619, 1.0, 0.4619, 1.0, 0.375, 1.0, 0.375, 1.0, 0.4577, 1.0, 0.4235, 1.0, 0.375, 1.0, 0.375, 1.0, 0.375, 1.0, 0.375, 1.0, 0.375, 1.0, 0.375, 1.0, 0.375, 1.0, 0.375, 1.0, 0.375, 1.0, 0.375, 1.0, 0.375, 1.0, 0.375, 1.0, 0.375, 1.0, 0.375, 1.0, 0.375, 1.0, 0.375, 1.0, 0.375, 1.0, 0.375, 1.0, 0.375, 1.0, 0.375, 1.0, 0.375, 1.0, 0.375, 1.0, 0.375, 1.0, 0.375, 1.0, 0.375, 1.0, 0.375, 1.0, 0.375, 1.0, 0.375, 1.0, 0.375, 1.0, 0.375, 1.0, 0.375, 1.0, 0.375, 1.0, 0.375, 1.0, 0.375, 1.0, 0.375, 1.0, 0.375, 1.0, 0.375, 1.0, 0.375, 1.0, 0.375, 1.0, 0.375, 1.0, 0.375, 1.0, 0.375, 1.0, 0.375, 1.0, 0.375, 1.0, 0.375, 1.0, 0.375, 1.0, 0.375, 1.0, 0.4323, 1.0, 0.4323, 1.0, 0.375, 1.0, 0.375, 1.0, 0.375, 1.0, 0.375, 1.0, 0.4239, 1.0, 0.4239, 1.0, 0.375, 1.0, 0.375, 1.0, 0.375, 1.0, 0.375, 1.0, 0.375, 1.0, 0.375, 1.0, 0.375, 1.0, 0.375, 1.0, 0.375, 1.0, 0.375, 1.0, 0.4911, 1.0, 0.4911, 1.0, 0.4817, 1.0, 0.4817, 1.0, 0.4323, 1.0, 0.4323, 1.0, 0.4801, 1.0, 0.4801, 1.0, 0.375, 1.0, 0.375, 1.0, 0.375, 1.0, 0.375, 1.0, 0.375, 1.0, 0.375, 1.0, 0.375, 1.0, 0.375, 1.0, 0.375, 1.0, 0.375, 1.0, 0.375, 1.0, 0.375, 1.0, 0.375, 1.0, 0.375, 1.0, 0.375, 1.0, 0.375, 1.0, 0.375, 1.0, 0.375, 1.0, 0.375, 1.0, 0.375, 1.0, 0.9375, 0.7948, 1.0, 0.7948, 1.0, 0.7052, 0.9375, 0.7052, 0.875, 0.7052, 0.875, 0.7948, 0.9375, 0.7948, 0.9375, 0.7052, 0.8125, 0.7052, 0.8125, 0.7948, 0.875, 0.7948, 0.875, 0.7052, 0.75, 0.7052, 0.75, 0.7948, 0.8125, 0.7948, 0.8125, 0.7052, 0.6875, 0.7052, 0.6875, 0.7948, 0.75, 0.7948, 0.75, 0.7052, 0.6793, 0.7948, 0.6875, 0.7948, 0.6875, 0.7052, 0.6793, 0.7052, 0.625, 0.7052, 0.625, 0.7948, 0.5625, 0.7052, 0.5625, 0.7948, 0.625, 0.7948, 0.625, 0.7052, 0.5, 0.7948, 0.5625, 0.7948, 0.5625, 0.7052, 0.5, 0.7052, 0.4375, 0.7948, 0.5, 0.7948, 0.5, 0.7052, 0.4375, 0.7052, 0.375, 0.7052, 0.375, 0.7948, 0.4375, 0.7948, 0.4375, 0.7052, 0.3418, 0.7948, 0.375, 0.7948, 0.375, 0.7052, 0.3418, 0.7052, 0.3125, 0.7052, 0.3125, 0.7948, 0.25, 0.7052, 0.25, 0.7948, 0.3125, 0.7948, 0.3125, 0.7052, 0.1875, 0.7052, 0.1875, 0.7948, 0.25, 0.7948, 0.25, 0.7052, 0.125, 0.7052, 0.125, 0.7948, 0.1875, 0.7948, 0.1875, 0.7052, 0.0625, 0.7052, 0.0625, 0.7948, 0.125, 0.7948, 0.125, 0.7052, 0.0, 0.7948, 0.0625, 0.7948, 0.0625, 0.7052, 0.0, 0.7052])
me_flaregunhilt.materials.append(mat_black)
me_flaregunhilt.materials.append(mat_red)
me_flaregunhilt.update()
me_flaregunhammer = bpy.data.meshes.new('FlareGunHammer')
me_flaregunhammer.from_pydata([(-1.0, -1.0, -1.0), (-1.0, -1.0, 1.0), (-1.0, 1.0, -1.0), (-1.0, 1.0, 1.0), (1.0, -1.0, -1.0), (1.0, -1.0, 1.0), (1.0, 1.0, -1.0), (1.0, 1.0, 1.0), (-1.979, -1.0, 3.354), (-1.979, 1.0, 3.354), (-0.04708, 1.0, 3.871), (-0.04708, -1.0, 3.871), (3.133, 1.0, 2.668), (3.133, -1.0, 2.668), (2.792, 1.0, 2.985), (2.792, -1.0, 2.985), (1.969, -1.0, 1.907), (0.8188, -1.0, 2.775), (0.8188, 1.0, 2.775), (1.969, 1.0, 1.907), (-5.645, -1.0, 2.902), (-5.645, 1.0, 2.902), (-5.525, -1.0, 3.639), (-5.525, 1.0, 3.639)], [], [(0, 1, 3, 2), (2, 3, 7, 6), (6, 7, 5, 4), (4, 5, 1, 0), (2, 6, 4, 0), (9, 3, 21, 23), (10, 9, 8, 11), (1, 5, 11, 8), (7, 3, 9, 10), (17, 16, 13, 15), (13, 12, 14, 15), (18, 17, 15, 14), (16, 19, 12, 13), (19, 18, 14, 12), (7, 10, 18, 19), (5, 7, 19, 16), (10, 11, 17, 18), (11, 5, 16, 17), (21, 20, 22, 23), (3, 1, 20, 21), (1, 8, 22, 20), (8, 9, 23, 22)])
me_flaregunhammer.polygons.foreach_set('use_smooth', [True] * 22)
_k = set([(0, 1), (0, 2), (0, 4), (1, 3), (1, 20), (2, 3), (2, 6), (3, 21), (4, 5), (4, 6), (5, 7), (5, 16), (6, 7), (7, 19), (8, 11), (8, 22), (9, 10), (9, 23), (10, 11), (10, 18), (11, 17), (12, 13), (12, 14), (12, 19), (13, 15), (13, 16), (14, 15), (14, 18), (15, 17), (17, 18), (20, 21), (20, 22), (21, 23), (22, 23)])
me_flaregunhammer.attributes.new('sharp_edge', 'BOOLEAN', 'EDGE').data.foreach_set('value', [ (min(e.vertices), max(e.vertices)) in _k for e in me_flaregunhammer.edges])
_uv = me_flaregunhammer.uv_layers.new(name='UVMap')
_uv.uv.foreach_set('vector', [0.375, 0.0, 0.625, 0.0, 0.625, 0.25, 0.375, 0.25, 0.375, 0.25, 0.625, 0.25, 0.625, 0.5, 0.375, 0.5, 0.375, 0.5, 0.625, 0.5, 0.625, 0.75, 0.375, 0.75, 0.375, 0.75, 0.625, 0.75, 0.625, 1.0, 0.375, 1.0, 0.125, 0.5, 0.375, 0.5, 0.375, 0.75, 0.125, 0.75, 0.625, 0.25, 0.625, 0.25, 0.625, 0.25, 0.625, 0.25, 0.625, 0.5, 0.875, 0.5, 0.875, 0.75, 0.625, 0.75, 0.625, 1.0, 0.625, 0.75, 0.625, 0.75, 0.625, 1.0, 0.625, 0.5, 0.625, 0.25, 0.625, 0.25, 0.625, 0.5, 0.625, 0.75, 0.625, 0.75, 0.625, 0.75, 0.625, 0.75, 0.625, 0.75, 0.625, 0.5, 0.625, 0.5, 0.625, 0.75, 0.625, 0.5, 0.625, 0.75, 0.625, 0.75, 0.625, 0.5, 0.625, 0.75, 0.625, 0.5, 0.625, 0.5, 0.625, 0.75, 0.625, 0.5, 0.625, 0.5, 0.625, 0.5, 0.625, 0.5, 0.625, 0.5, 0.625, 0.5, 0.625, 0.5, 0.625, 0.5, 0.625, 0.75, 0.625, 0.5, 0.625, 0.5, 0.625, 0.75, 0.625, 0.5, 0.625, 0.75, 0.625, 0.75, 0.625, 0.5, 0.625, 0.75, 0.625, 0.75, 0.625, 0.75, 0.625, 0.75, 0.625, 0.25, 0.625, 0.0, 0.625, 0.0, 0.625, 0.25, 0.625, 0.25, 0.625, 0.0, 0.625, 0.0, 0.625, 0.25, 0.625, 1.0, 0.625, 1.0, 0.625, 1.0, 0.625, 1.0, 0.875, 0.75, 0.875, 0.5, 0.875, 0.5, 0.875, 0.75])
me_flaregunhammer.materials.append(mat_black)
me_flaregunhammer.update()

# ---- objects
ob_cylinder = bpy.data.objects.new('Cylinder', me_flaregunnozzle)
ob_cube_002 = bpy.data.objects.new('Cube.002', me_flaregunhilt)
ob_cube_004 = bpy.data.objects.new('Cube.004', me_flaregunhammer)

# ---- transforms, parenting, visibility, modifiers, constraints
ob_cylinder.location = (0.525, 0.0002776, 0.9075)
ob_cylinder.rotation_euler = (-0.0, 1.571, 0.0)
ob_cylinder.scale = (0.292, 0.292, 0.292)
ob_cube_002.location = (0.2272, 0.0, -0.27)
ob_cube_002.scale = (0.5086, 0.03878, 0.3375)
ob_cube_004.location = (-0.5734, 0.0, 0.6185)
ob_cube_004.rotation_euler = (0.0, -0.2396, 0.0)
ob_cube_004.scale = (0.09839, 0.05234, 0.09839)

# ---- collection membership
col_collection.objects.link(ob_cylinder)
col_collection.objects.link(ob_cube_002)
col_collection.objects.link(ob_cube_004)

# ---- scene / render settings (as saved in the file)
scene.frame_start = 1; scene.frame_end = 250; scene.frame_set(1)
scene.render.engine = 'BLENDER_EEVEE_NEXT'
bpy.context.view_layer.update()

# ---- added for rendering (the .blend has no active camera and no usable light): camera, sun
cam_auto = bpy.data.cameras.new('AutoCamera')
cam_auto.lens = 50.0
cam_auto.sensor_width = 36.0
cam_auto.clip_end = 1000.0
ob_auto_camera = bpy.data.objects.new('AutoCamera', cam_auto)
scene.collection.objects.link(ob_auto_camera)
ob_auto_camera.location = (4.42674, -5.2808, 3.41629)
ob_auto_camera.rotation_euler = (1.09748, -7.21219e-08, 0.694738)
scene.camera = ob_auto_camera
light_auto_sun = bpy.data.lights.new('AutoSun', 'SUN')
light_auto_sun.energy = 3.0
light_auto_sun.angle = 0.0523599
ob_auto_sun = bpy.data.objects.new('AutoSun', light_auto_sun)
scene.collection.objects.link(ob_auto_sun)
ob_auto_sun.rotation_euler = (0.872665, 0.174533, 0.523599)
bpy.context.view_layer.update()
